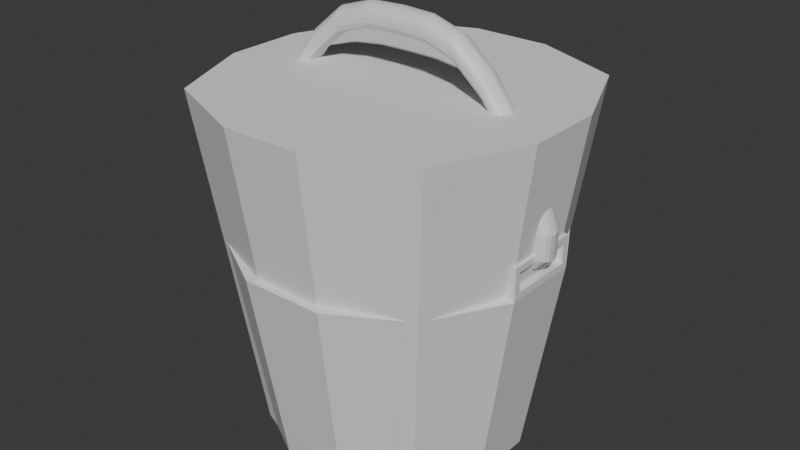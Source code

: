 # Source: bucket.blend  (saved by Blender 5.0.119; exported with 4.5.12 LTS)
import bpy
from mathutils import Matrix  # noqa: F401  (used for matrix-valued properties, if any)

bpy.ops.wm.read_factory_settings(use_empty=True)
scene = bpy.context.scene
scene.name = 'Scene'

# ---- collections
col_collection = bpy.data.collections.new('Collection'); scene.collection.children.link(col_collection)

# ---- materials (node trees are filled in below, after node groups)
mat_wood = bpy.data.materials.new('wood')
mat_rope = bpy.data.materials.new('rope')

# ---- material node trees
mat_wood.use_nodes = True; mat_wood.node_tree.nodes.clear()
_N = mat_wood.node_tree.nodes; _L = mat_wood.node_tree.links
n0 = _N.new('ShaderNodeBsdfPrincipled'); n0.name = 'Principled BSDF'; n0.location = (-200, 100)
n1 = _N.new('ShaderNodeOutputMaterial'); n1.name = 'Material Output'; n1.location = (200, 100)
_L.new(n0.outputs[0], n1.inputs[0])
n1.is_active_output = True
mat_rope.use_nodes = True; mat_rope.node_tree.nodes.clear()
_N = mat_rope.node_tree.nodes; _L = mat_rope.node_tree.links
n0 = _N.new('ShaderNodeBsdfPrincipled'); n0.name = 'Principled BSDF'; n0.location = (-200, 100)
n1 = _N.new('ShaderNodeOutputMaterial'); n1.name = 'Material Output'; n1.location = (200, 100)
_L.new(n0.outputs[0], n1.inputs[0])
n1.is_active_output = True

# ---- world
world_world = bpy.data.worlds.new('World'); scene.world = world_world
world_world.use_nodes = True; world_world.node_tree.nodes.clear()
_N = world_world.node_tree.nodes; _L = world_world.node_tree.links
n0 = _N.new('ShaderNodeOutputWorld'); n0.name = 'World Output'; n0.location = (200, 100)
n1 = _N.new('ShaderNodeBackground'); n1.name = 'Background'; n1.location = (-200, 100)
n1.inputs[0].default_value = (0.05088, 0.05088, 0.05088, 1.0)
_L.new(n1.outputs[0], n0.inputs[0])
n0.is_active_output = True
world_world.color = (0.05088, 0.05088, 0.05088)
world_world.sun_shadow_jitter_overblur = 0.0

# ---- meshes
me_cylinder = bpy.data.meshes.new('Cylinder')
me_cylinder.from_pydata([(-0.7207, 0.1706, 0.4878), (-0.4678, 0.4678, -0.5946), (-0.5276, 0.5276, 0.4538), (-0.1712, 0.639, -0.5946), (-0.1931, 0.7207, 0.4538), (-0.1712, -0.639, -0.5946), (-0.1931, -0.7207, 0.4538), (-0.4678, -0.4678, -0.5946), (-0.5276, -0.5276, 0.4538), (-0.7207, -0.1706, 0.4878), (-0.5903, 0.5903, 0.4538), (-0.2161, 0.8064, 0.4538), (-0.2161, -0.8064, 0.4538), (-0.5903, -0.5903, 0.4538), (-0.4408, 0.4408, -0.4842), (-0.6021, 0.1613, -0.4842), (-0.1613, 0.6021, -0.4842), (-0.1613, -0.6021, -0.4842), (-0.4408, -0.4408, -0.4842), (-0.6021, -0.1613, -0.4842), (-0.639, 0.1712, -0.5946), (-0.8064, 0.1706, 0.4878), (-0.8064, -0.1706, 0.4878), (-0.639, -0.1712, -0.5946), (0.0, 0.639, -0.5946), (0.0, 0.8064, 0.4538), (0.0, -0.639, -0.5946), (0.0, -0.8064, 0.4538), (0.0, 0.7207, 0.4538), (0.0, -0.7207, 0.4538), (0.0, 0.6021, -0.4842), (0.0, -0.6021, -0.4842), (-0.7207, 0.1706, 0.588), (-0.8064, 0.1706, 0.588), (-0.7207, -0.1706, 0.588), (-0.8064, -0.1706, 0.588), (-0.7207, 0.2046, 0.4538), (-0.7207, -0.2046, 0.4538), (-0.8064, 0.2046, 0.4538), (-0.8064, -0.2046, 0.4538), (-0.7207, 0.2046, 0.622), (-0.7207, -0.2046, 0.622), (-0.8064, 0.2046, 0.622), (-0.8064, -0.2046, 0.622), (0.7207, 0.1706, 0.4878), (0.4678, 0.4678, -0.5946), (0.5276, 0.5276, 0.4538), (0.1712, 0.639, -0.5946), (0.1931, 0.7207, 0.4538), (0.1712, -0.639, -0.5946), (0.1931, -0.7207, 0.4538), (0.4678, -0.4678, -0.5946), (0.5276, -0.5276, 0.4538), (0.7207, -0.1706, 0.4878), (0.5903, 0.5903, 0.4538), (0.2161, 0.8064, 0.4538), (0.2161, -0.8064, 0.4538), (0.5903, -0.5903, 0.4538), (0.4408, 0.4408, -0.4842), (0.6021, 0.1613, -0.4842), (0.1613, 0.6021, -0.4842), (0.1613, -0.6021, -0.4842), (0.4408, -0.4408, -0.4842), (0.6021, -0.1613, -0.4842), (0.639, 0.1712, -0.5946), (0.8064, 0.1706, 0.4878), (0.8064, -0.1706, 0.4878), (0.639, -0.1712, -0.5946), (0.7207, 0.1706, 0.588), (0.8064, 0.1706, 0.588), (0.7207, -0.1706, 0.588), (0.8064, -0.1706, 0.588), (0.7207, 0.2046, 0.4538), (0.7207, -0.2046, 0.4538), (0.8064, 0.2046, 0.4538), (0.8064, -0.2046, 0.4538), (0.7207, 0.2046, 0.622), (0.7207, -0.2046, 0.622), (0.8064, 0.2046, 0.622), (0.8064, -0.2046, 0.622)], [], [(20, 38, 10, 1), (1, 10, 11, 3), (26, 27, 12, 5), (5, 12, 13, 7), (28, 4, 16, 30), (7, 13, 39, 23), (36, 2, 10, 38), (2, 4, 11, 10), (29, 6, 12, 27), (6, 8, 13, 12), (8, 37, 39, 13), (35, 33, 32, 34), (8, 6, 17, 18), (37, 8, 18, 19), (2, 36, 15, 14), (37, 19, 15, 36), (4, 2, 14, 16), (16, 14, 15, 19, 18, 17, 31, 30), (6, 29, 31, 17), (4, 28, 25, 11), (3, 11, 25, 24), (23, 20, 1, 3, 24, 26, 5, 7), (20, 23, 39, 38), (41, 40, 42, 43), (22, 35, 34, 9), (36, 38, 42, 40), (39, 37, 41, 43), (0, 9, 37, 36), (22, 21, 38, 39), (34, 32, 40, 41), (33, 35, 43, 42), (32, 0, 36, 40), (9, 34, 41, 37), (35, 22, 39, 43), (21, 33, 42, 38), (33, 21, 0, 32), (21, 22, 9, 0), (64, 45, 54, 74), (45, 47, 55, 54), (26, 49, 56, 27), (49, 51, 57, 56), (28, 30, 60, 48), (51, 67, 75, 57), (72, 74, 54, 46), (46, 54, 55, 48), (29, 27, 56, 50), (50, 56, 57, 52), (52, 57, 75, 73), (71, 70, 68, 69), (52, 62, 61, 50), (73, 63, 62, 52), (46, 58, 59, 72), (73, 72, 59, 63), (48, 60, 58, 46), (60, 30, 31, 61, 62, 63, 59, 58), (50, 61, 31, 29), (48, 55, 25, 28), (47, 24, 25, 55), (67, 51, 49, 26, 24, 47, 45, 64), (64, 74, 75, 67), (77, 79, 78, 76), (66, 53, 70, 71), (72, 76, 78, 74), (75, 79, 77, 73), (44, 72, 73, 53), (66, 75, 74, 65), (70, 77, 76, 68), (69, 78, 79, 71), (68, 76, 72, 44), (53, 73, 77, 70), (71, 79, 75, 66), (65, 74, 78, 69), (69, 68, 44, 65), (65, 44, 53, 66)])
_uv = me_cylinder.uv_layers.new(name='UVMap')
_uv.uv.foreach_set('vector', [0.007412, 0.2942, 0.2295, 0.297, 0.2232, 0.3802, 0.005894, 0.3757, 0.005894, 0.3757, 0.2232, 0.3802, 0.2246, 0.461, 0.0009264, 0.4583, 0.01015, 0.02733, 0.2321, 0.0002663, 0.2354, 0.0448, 0.01244, 0.06338, 0.01244, 0.06338, 0.2354, 0.0448, 0.2352, 0.1319, 0.01393, 0.1379, 0.2533, 0.4519, 0.2513, 0.4154, 0.4517, 0.4134, 0.4517, 0.4519, 0.01393, 0.1379, 0.2352, 0.1319, 0.2349, 0.2186, 0.009671, 0.2148, 0.4892, 0.4175, 0.5072, 0.3403, 0.5256, 0.3415, 0.5023, 0.4294, 0.5072, 0.3403, 0.5007, 0.2584, 0.5188, 0.2545, 0.5256, 0.3415, 0.4535, 0.2149, 0.4638, 0.1713, 0.4818, 0.1752, 0.4707, 0.2149, 0.4638, 0.1713, 0.4702, 0.0894, 0.4886, 0.08817, 0.4818, 0.1752, 0.4702, 0.0894, 0.4522, 0.01217, 0.4653, 0.0002663, 0.4886, 0.08817, 0.4522, 0.5941, 0.4528, 0.5225, 0.4708, 0.5227, 0.4702, 0.5941, 0.238, 0.1182, 0.2359, 0.04022, 0.4339, 0.04473, 0.4381, 0.1147, 0.2436, 0.1919, 0.238, 0.1182, 0.4381, 0.1147, 0.4414, 0.1872, 0.2516, 0.3421, 0.2504, 0.2704, 0.4439, 0.2618, 0.4486, 0.3374, 0.2436, 0.1919, 0.4414, 0.1872, 0.4439, 0.2618, 0.2504, 0.2704, 0.2513, 0.4154, 0.2516, 0.3421, 0.4486, 0.3374, 0.4517, 0.4134, 0.7085, 0.7737, 0.65, 0.74, 0.6161, 0.6815, 0.616, 0.6138, 0.6499, 0.5552, 0.7085, 0.5215, 0.7422, 0.5216, 0.7422, 0.7736, 0.2359, 0.04022, 0.2361, 0.0002663, 0.4339, 0.01068, 0.4339, 0.04473, 0.5007, 0.2584, 0.4904, 0.2149, 0.5077, 0.2149, 0.5188, 0.2545, 0.0009264, 0.4583, 0.2246, 0.461, 0.2218, 0.5011, 0.0005162, 0.5, 0.848, 0.03655, 0.8836, 0.0987, 0.8836, 0.1703, 0.8478, 0.2324, 0.8166, 0.2504, 0.683, 0.01811, 0.7143, 0.0002663, 0.786, 0.0005166, 0.007412, 0.2942, 0.009671, 0.2148, 0.2349, 0.2186, 0.2295, 0.297, 0.5086, 0.4653, 0.5089, 0.551, 0.491, 0.551, 0.4907, 0.4653, 0.4526, 0.6152, 0.4522, 0.5941, 0.4702, 0.5941, 0.4705, 0.6149, 0.5085, 0.5864, 0.4907, 0.5861, 0.491, 0.551, 0.5089, 0.551, 0.491, 0.43, 0.5089, 0.4302, 0.5086, 0.4653, 0.4907, 0.4653, 0.4593, 0.6229, 0.4593, 0.6944, 0.4522, 0.7015, 0.4522, 0.6158, 0.5332, 0.6616, 0.5332, 0.7331, 0.5261, 0.7402, 0.5261, 0.6545, 0.4803, 0.6944, 0.4803, 0.6229, 0.4874, 0.6158, 0.4874, 0.7015, 0.5542, 0.7331, 0.5542, 0.6616, 0.5614, 0.6545, 0.5614, 0.7402, 0.4803, 0.6229, 0.4593, 0.6229, 0.4522, 0.6158, 0.4874, 0.6158, 0.4593, 0.6944, 0.4803, 0.6944, 0.4874, 0.7015, 0.4522, 0.7015, 0.5542, 0.6616, 0.5332, 0.6616, 0.5261, 0.6545, 0.5614, 0.6545, 0.5332, 0.7331, 0.5542, 0.7331, 0.5614, 0.7402, 0.5261, 0.7402, 0.4528, 0.5225, 0.453, 0.5016, 0.4709, 0.5015, 0.4708, 0.5227, 0.453, 0.5016, 0.4522, 0.4302, 0.4701, 0.43, 0.4709, 0.5015, 0.005181, 0.7074, 0.004287, 0.625, 0.2212, 0.6218, 0.2272, 0.7044, 0.004287, 0.625, 0.0002662, 0.5418, 0.224, 0.5413, 0.2212, 0.6218, 0.01269, 0.9761, 0.0143, 0.94, 0.2354, 0.9552, 0.2333, 0.9997, 0.0143, 0.94, 0.01245, 0.8653, 0.2352, 0.8683, 0.2354, 0.9552, 0.2533, 0.4519, 0.4517, 0.4519, 0.4517, 0.4903, 0.2513, 0.4883, 0.01245, 0.8653, 0.007405, 0.7879, 0.2334, 0.7821, 0.2352, 0.8683, 0.4892, 0.01217, 0.5023, 0.0002663, 0.5256, 0.08817, 0.5072, 0.0894, 0.5072, 0.0894, 0.5256, 0.08817, 0.5188, 0.1752, 0.5007, 0.1713, 0.4535, 0.2149, 0.4707, 0.2149, 0.4818, 0.2545, 0.4638, 0.2584, 0.4638, 0.2584, 0.4818, 0.2545, 0.4886, 0.3415, 0.4702, 0.3403, 0.4702, 0.3403, 0.4886, 0.3415, 0.4653, 0.4294, 0.4522, 0.4175, 0.4901, 0.5941, 0.4722, 0.5941, 0.4716, 0.5227, 0.4895, 0.5225, 0.238, 0.7855, 0.4381, 0.789, 0.4339, 0.859, 0.2359, 0.8635, 0.2436, 0.7118, 0.4414, 0.7165, 0.4381, 0.789, 0.238, 0.7855, 0.2516, 0.5616, 0.4486, 0.5664, 0.4439, 0.6419, 0.2504, 0.6333, 0.2436, 0.7118, 0.2504, 0.6333, 0.4439, 0.6419, 0.4414, 0.7165, 0.2513, 0.4883, 0.4517, 0.4903, 0.4486, 0.5664, 0.2516, 0.5616, 0.7085, 0.2688, 0.7422, 0.2689, 0.7422, 0.5209, 0.7085, 0.521, 0.6499, 0.4873, 0.616, 0.4287, 0.6161, 0.361, 0.65, 0.3025, 0.2359, 0.8635, 0.4339, 0.859, 0.4339, 0.893, 0.2361, 0.9034, 0.5007, 0.1713, 0.5188, 0.1752, 0.5077, 0.2149, 0.4904, 0.2149, 0.0002662, 0.5418, 0.0005162, 0.5, 0.2218, 0.5011, 0.224, 0.5413, 0.616, 0.17, 0.616, 0.09836, 0.6519, 0.03617, 0.683, 0.01811, 0.8166, 0.2504, 0.7854, 0.2683, 0.7137, 0.2681, 0.6518, 0.2321, 0.005181, 0.7074, 0.2272, 0.7044, 0.2334, 0.7821, 0.007405, 0.7879, 0.491, 0.6222, 0.5089, 0.6223, 0.5086, 0.708, 0.4907, 0.708, 0.4897, 0.6152, 0.4718, 0.6149, 0.4722, 0.5941, 0.4901, 0.5941, 0.491, 0.7433, 0.4907, 0.708, 0.5086, 0.708, 0.5089, 0.7431, 0.5085, 0.5869, 0.5089, 0.6223, 0.491, 0.6222, 0.4907, 0.5872, 0.59, 0.6616, 0.5971, 0.6545, 0.5971, 0.7402, 0.59, 0.7331, 0.7709, 0.2759, 0.778, 0.2688, 0.778, 0.3545, 0.7709, 0.3474, 0.569, 0.7331, 0.5619, 0.7402, 0.5619, 0.6545, 0.569, 0.6616, 0.7499, 0.3474, 0.7428, 0.3545, 0.7428, 0.2688, 0.7499, 0.2759, 0.569, 0.6616, 0.5619, 0.6545, 0.5971, 0.6545, 0.59, 0.6616, 0.59, 0.7331, 0.5971, 0.7402, 0.5619, 0.7402, 0.569, 0.7331, 0.7499, 0.2759, 0.7428, 0.2688, 0.778, 0.2688, 0.7709, 0.2759, 0.7709, 0.3474, 0.778, 0.3545, 0.7428, 0.3545, 0.7499, 0.3474, 0.4895, 0.5225, 0.4716, 0.5227, 0.4714, 0.5015, 0.4894, 0.5016, 0.4894, 0.5016, 0.4714, 0.5015, 0.4722, 0.43, 0.4901, 0.4302])
me_cylinder.materials.append(mat_wood)
me_cylinder.use_mirror_y = True
me_cylinder.update()
me_roundcube = bpy.data.meshes.new('Roundcube')
me_roundcube.from_pydata([(2.256e-09, 0.04646, -0.04646), (-2.232e-09, 0.06419, -1.049e-10), (-0.3319, 0.04789, -0.1083), (-0.3406, -1.149e-11, -0.1243), (-0.3406, 0.06395, -0.06038), (-0.7817, 0.04706, -0.7941), (-0.3319, -0.04789, -0.1083), (-2.256e-09, -0.04646, -0.04646), (-0.3406, -0.06395, -0.06038), (2.232e-09, -0.06419, -1.049e-10), (-2.232e-09, -1.049e-10, -0.06419), (2.256e-09, 0.04646, 0.04646), (-0.3319, 0.04789, -0.01248), (-2.232e-09, 1.049e-10, 0.06419), (-0.3406, 1.149e-11, 0.003574), (-2.256e-09, -0.04646, 0.04646), (-0.3319, -0.04789, -0.01248), (-0.618, 0.04837, -0.4249), (-0.635, 0.06388, -0.3841), (-0.6336, 0.04837, -0.3399), (-0.6247, -1.149e-11, -0.4402), (-0.758, 0.04183, -0.9008), (-0.618, -0.04837, -0.4249), (-0.635, -0.06388, -0.3841), (-0.6452, 1.149e-11, -0.328), (-0.6336, -0.04837, -0.3399), (-0.8186, 0.06215, -0.7906), (-0.8507, 0.04706, -0.7722), (-0.773, -4.456e-11, -0.805), (-0.7285, 0.04052, -0.8608), (-0.7817, -0.04706, -0.7941), (-0.8186, -0.06215, -0.7906), (-0.8641, 4.456e-11, -0.7762), (-0.8507, -0.04706, -0.7722), (-0.7698, 0.05523, -0.931), (-0.793, 0.04183, -0.9537), (-0.7467, -1.61e-10, -0.8961), (-0.7652, 0.03708, -0.8006), (-0.758, -0.04183, -0.9008), (-0.7698, -0.05523, -0.931), (-0.7929, 1.61e-10, -0.966), (-0.793, -0.04183, -0.9537), (-0.7036, 0.0535, -0.8824), (-0.6899, 0.04052, -0.9123), (-0.7291, -1.61e-10, -0.8484), (-0.7285, -0.04052, -0.8608), (-0.7036, -0.0535, -0.8824), (-0.6782, 1.61e-10, -0.9164), (-0.6899, -0.04052, -0.9123), (-0.7396, 0.04459, -0.782), (-0.7008, 0.03708, -0.8035), (-0.7795, -2.282e-10, -0.7837), (-0.7578, -5.356e-11, -0.7384), (-0.7652, -0.03708, -0.8006), (-0.7396, -0.04459, -0.782), (-0.6997, -2.375e-10, -0.7804), (-0.7008, -0.03708, -0.8035), (0.3319, 0.04789, -0.1083), (0.3406, 9.198e-10, -0.1243), (0.3406, 0.06395, -0.06038), (0.7817, 0.04706, -0.7941), (0.3319, -0.04789, -0.1083), (0.3406, -0.06395, -0.06038), (0.3319, 0.04789, -0.01248), (0.3406, -9.198e-10, 0.003574), (0.3319, -0.04789, -0.01248), (0.618, 0.04837, -0.4249), (0.635, 0.06388, -0.3841), (0.6336, 0.04837, -0.3399), (0.6247, -1.149e-11, -0.4402), (0.758, 0.04183, -0.9008), (0.618, -0.04837, -0.4249), (0.635, -0.06388, -0.3841), (0.6452, 1.149e-11, -0.328), (0.6336, -0.04837, -0.3399), (0.8186, 0.06215, -0.7906), (0.8507, 0.04706, -0.7722), (0.773, 4.211e-10, -0.805), (0.7285, 0.04052, -0.8608), (0.7817, -0.04706, -0.7941), (0.8186, -0.06215, -0.7906), (0.8641, -4.211e-10, -0.7762), (0.8507, -0.04706, -0.7722), (0.7698, 0.05523, -0.931), (0.793, 0.04183, -0.9537), (0.7467, 1.883e-10, -0.8961), (0.7652, 0.03708, -0.8006), (0.758, -0.04183, -0.9008), (0.7698, -0.05523, -0.931), (0.7929, -1.883e-10, -0.966), (0.793, -0.04183, -0.9537), (0.7036, 0.0535, -0.8824), (0.6899, 0.04052, -0.9123), (0.7291, -2.774e-10, -0.8484), (0.7285, -0.04052, -0.8608), (0.7036, -0.0535, -0.8824), (0.6782, 2.774e-10, -0.9164), (0.6899, -0.04052, -0.9123), (0.7396, 0.04459, -0.782), (0.7008, 0.03708, -0.8035), (0.7795, 1.793e-10, -0.7837), (0.7578, 3.539e-10, -0.7384), (0.7652, -0.03708, -0.8006), (0.7396, -0.04459, -0.782), (0.6997, -1.793e-10, -0.7804), (0.7008, -0.03708, -0.8035), (-2.79e-10, 0.05971, -0.02536), (-0.1686, 0.047, -0.05454), (-0.3363, 0.06021, -0.08688), (-0.1736, 0.0641, -0.007547), (3.985e-10, 0.05971, 0.02536), (-0.3363, 0.06021, -0.03388), (-0.1686, 0.047, 0.03945), (-0.3363, 0.0265, -0.1206), (-0.4863, -0.04831, -0.1436), (-0.4967, 1.615e-10, -0.1285), (-0.3363, -0.0265, -0.1206), (-0.3363, -0.06021, -0.08688), (-0.4843, 0.04831, -0.2388), (-0.4941, -1.615e-10, -0.2543), (-0.3363, 0.0265, -0.0001687), (-0.3363, -0.06021, -0.03388), (-0.3363, -0.0265, -0.0001687), (-0.1686, -0.047, -0.05454), (2.79e-10, -0.05971, -0.02536), (-0.1736, -0.0641, -0.007547), (-3.985e-10, -0.05971, 0.02536), (-0.1686, -0.047, 0.03945), (-2.79e-10, -0.02536, -0.05971), (-0.1736, 1.615e-10, -0.07165), (3.985e-10, 0.02536, -0.05971), (-2.79e-10, 0.02536, 0.05971), (-0.1736, -1.615e-10, 0.05655), (3.985e-10, -0.02536, 0.05971), (-0.6261, 0.06038, -0.4068), (-0.6347, 0.06038, -0.3596), (-0.6207, 0.02688, -0.4363), (-0.7521, -0.06366, -0.6034), (-0.7684, -0.04821, -0.5688), (-0.6207, -0.02688, -0.4363), (-0.6261, -0.06038, -0.4068), (-0.7684, 0.04821, -0.5688), (-0.7521, 0.06366, -0.6034), (-0.6401, 0.02688, -0.3302), (-0.6347, -0.06038, -0.3596), (-0.6401, -0.02688, -0.3302), (-0.4954, 0.06389, -0.1914), (-0.4863, 0.04831, -0.1436), (-0.4843, -0.04831, -0.2388), (-0.4954, -0.06389, -0.1914), (-0.7982, 0.05874, -0.793), (-0.8366, 0.05874, -0.7808), (-0.7743, 0.02615, -0.8005), (-0.848, 0.04445, -0.8992), (-0.8141, 0.05869, -0.8959), (-0.7743, -0.02615, -0.8005), (-0.7982, -0.05874, -0.793), (-0.7722, -1.802e-10, -0.8825), (-0.7846, -0.04445, -0.879), (-0.8605, 0.02615, -0.7732), (-0.8366, -0.05874, -0.7808), (-0.8605, -0.02615, -0.7732), (-0.7229, -0.04821, -0.6282), (-0.722, -1.656e-10, -0.6427), (-0.7229, 0.04821, -0.6282), (-0.7821, 1.656e-10, -0.5642), (-0.7629, 0.05221, -0.9144), (-0.7823, 0.05221, -0.9439), (-0.7508, 0.02324, -0.8961), (-0.7307, -0.04068, -0.953), (-0.7233, -5.264e-11, -0.9628), (-0.7508, -0.02324, -0.8961), (-0.7629, -0.05221, -0.9144), (-0.7338, 0.04068, -0.8894), (-0.7275, 5.264e-11, -0.8789), (-0.7944, 0.02324, -0.9622), (-0.7823, -0.05221, -0.9439), (-0.7944, -0.02324, -0.9622), (-0.848, -0.04445, -0.8992), (-0.8141, -0.05869, -0.8959), (-0.7846, 0.04445, -0.879), (-0.856, 1.802e-10, -0.9093), (-0.7171, 0.05057, -0.8701), (-0.6957, 0.05057, -0.8988), (-0.7305, 0.02251, -0.8523), (-0.747, 0.03994, -0.8269), (-0.7548, -1.142e-10, -0.8157), (-0.7305, -0.02251, -0.8523), (-0.7171, -0.05057, -0.8701), (-0.747, -0.03994, -0.8269), (-0.7152, -0.05239, -0.8308), (-0.6824, 0.02251, -0.9166), (-0.6957, -0.05057, -0.8988), (-0.6824, -0.02251, -0.9166), (-0.7254, 0.05372, -0.9208), (-0.7307, 0.04068, -0.953), (-0.7338, -0.04068, -0.8894), (-0.7254, -0.05372, -0.9208), (-0.7586, 0.04239, -0.7896), (-0.7177, 0.04239, -0.7875), (-0.7759, 0.02276, -0.7896), (-0.7785, 4.075e-11, -0.7549), (-0.754, 0.02564, -0.7497), (-0.7759, -0.02276, -0.7896), (-0.7586, -0.04239, -0.7896), (-0.754, -0.02564, -0.7497), (-0.7296, -5.597e-11, -0.7445), (-0.7004, 0.02276, -0.7874), (-0.7177, -0.04239, -0.7875), (-0.7004, -0.02276, -0.7874), (-0.6756, 6.244e-11, -0.846), (-0.6869, -0.03994, -0.8507), (-0.7152, 0.05239, -0.8308), (-0.6869, 0.03994, -0.8507), (0.1686, 0.047, -0.05454), (0.3363, 0.06021, -0.08688), (0.1736, 0.0641, -0.007547), (0.3363, 0.06021, -0.03388), (0.1686, 0.047, 0.03945), (0.3363, 0.0265, -0.1206), (0.4863, -0.04831, -0.1436), (0.4967, -3.042e-10, -0.1285), (0.3363, -0.0265, -0.1206), (0.3363, -0.06021, -0.08688), (0.4843, 0.04831, -0.2388), (0.4941, 3.042e-10, -0.2543), (0.3363, 0.0265, -0.0001687), (0.3363, -0.06021, -0.03388), (0.3363, -0.0265, -0.0001687), (0.1686, -0.047, -0.05454), (0.1736, -0.0641, -0.007547), (0.1686, -0.047, 0.03945), (0.1736, 1.615e-10, -0.07165), (0.1736, -1.615e-10, 0.05655), (0.6261, 0.06038, -0.4068), (0.6347, 0.06038, -0.3596), (0.6207, 0.02688, -0.4363), (0.7521, -0.06366, -0.6034), (0.7684, -0.04821, -0.5688), (0.6207, -0.02688, -0.4363), (0.6261, -0.06038, -0.4068), (0.7684, 0.04821, -0.5688), (0.7521, 0.06366, -0.6034), (0.6401, 0.02688, -0.3302), (0.6347, -0.06038, -0.3596), (0.6401, -0.02688, -0.3302), (0.4954, 0.06389, -0.1914), (0.4863, 0.04831, -0.1436), (0.4843, -0.04831, -0.2388), (0.4954, -0.06389, -0.1914), (0.7982, 0.05874, -0.793), (0.8366, 0.05874, -0.7808), (0.7743, 0.02615, -0.8005), (0.848, 0.04445, -0.8992), (0.8141, 0.05869, -0.8959), (0.7743, -0.02615, -0.8005), (0.7982, -0.05874, -0.793), (0.7722, -4.712e-10, -0.8825), (0.7846, -0.04445, -0.879), (0.8605, 0.02615, -0.7732), (0.8366, -0.05874, -0.7808), (0.8605, -0.02615, -0.7732), (0.7229, -0.04821, -0.6282), (0.722, 8.982e-12, -0.6427), (0.7229, 0.04821, -0.6282), (0.7821, -8.982e-12, -0.5642), (0.7629, 0.05221, -0.9144), (0.7823, 0.05221, -0.9439), (0.7508, 0.02324, -0.8961), (0.7307, -0.04068, -0.953), (0.7233, -2.273e-10, -0.9628), (0.7508, -0.02324, -0.8961), (0.7629, -0.05221, -0.9144), (0.7338, 0.04068, -0.8894), (0.7275, 2.273e-10, -0.8789), (0.7944, 0.02324, -0.9622), (0.7823, -0.05221, -0.9439), (0.7944, -0.02324, -0.9622), (0.848, -0.04445, -0.8992), (0.8141, -0.05869, -0.8959), (0.7846, 0.04445, -0.879), (0.856, 4.712e-10, -0.9093), (0.7171, 0.05057, -0.8701), (0.6957, 0.05057, -0.8988), (0.7305, 0.02251, -0.8523), (0.747, 0.03994, -0.8269), (0.7548, -1.142e-10, -0.8157), (0.7305, -0.02251, -0.8523), (0.7171, -0.05057, -0.8701), (0.747, -0.03994, -0.8269), (0.7152, -0.05239, -0.8308), (0.6824, 0.02251, -0.9166), (0.6957, -0.05057, -0.8988), (0.6824, -0.02251, -0.9166), (0.7254, 0.05372, -0.9208), (0.7307, 0.04068, -0.953), (0.7338, -0.04068, -0.8894), (0.7254, -0.05372, -0.9208), (0.7586, 0.04239, -0.7896), (0.7177, 0.04239, -0.7875), (0.7759, 0.02276, -0.7896), (0.7785, -1.339e-10, -0.7549), (0.754, 0.02564, -0.7497), (0.7759, -0.02276, -0.7896), (0.7586, -0.04239, -0.7896), (0.754, -0.02564, -0.7497), (0.7296, -2.306e-10, -0.7445), (0.7004, 0.02276, -0.7874), (0.7177, -0.04239, -0.7875), (0.7004, -0.02276, -0.7874), (0.6756, 1.142e-10, -0.846), (0.6869, -0.03994, -0.8507), (0.7152, 0.05239, -0.8308), (0.6869, 0.03994, -0.8507), (-0.1711, 0.0599, -0.03333), (-0.1711, 0.0599, 0.01824), (-0.4916, 0.02683, -0.1319), (-0.4909, 0.06036, -0.1649), (-0.4916, -0.02683, -0.1319), (-0.4891, 0.02683, -0.2507), (-0.1711, -0.0599, -0.03333), (-0.1711, -0.0599, 0.01824), (-0.1711, -0.02578, -0.06745), (-0.1711, 0.02578, -0.06745), (-0.1711, 0.02578, 0.05235), (-0.1711, -0.02578, 0.05235), (-0.7205, 0.02679, -0.6381), (-0.7362, -0.06017, -0.6175), (-0.7615, -0.06017, -0.5845), (-0.7615, 0.06017, -0.5845), (-0.4891, -0.02683, -0.2507), (-0.4909, -0.06036, -0.1649), (-0.4898, 0.06036, -0.2177), (-0.4898, -0.06036, -0.2177), (-0.7976, -0.05548, -0.8869), (-0.8328, -0.05548, -0.8981), (-0.8328, 0.05548, -0.8981), (-0.7756, -0.0247, -0.8799), (-0.7773, -0.02679, -0.5639), (-0.7362, 0.06017, -0.6175), (-0.7773, 0.02679, -0.5639), (-0.7205, -0.02679, -0.6381), (-0.7268, 0.02261, -0.9607), (-0.7297, 0.05078, -0.9034), (-0.7268, -0.02261, -0.9607), (-0.7308, 0.02261, -0.8814), (-0.7756, 0.0247, -0.8799), (-0.8548, -0.0247, -0.9051), (-0.7976, 0.05548, -0.8869), (-0.8548, 0.0247, -0.9051), (-0.7333, 0.04956, -0.8282), (-0.6788, -0.02248, -0.849), (-0.7537, 0.02248, -0.8201), (-0.7333, -0.04956, -0.8282), (-0.7308, -0.02261, -0.8814), (-0.7279, 0.05078, -0.9387), (-0.7279, -0.05078, -0.9387), (-0.7297, -0.05078, -0.9034), (-0.7741, 0.0246, -0.7641), (-0.7741, -0.0246, -0.7641), (-0.7276, 0.0246, -0.755), (-0.7276, -0.0246, -0.755), (-0.6788, 0.02248, -0.849), (-0.7537, -0.02248, -0.8201), (-0.6992, 0.04956, -0.8409), (-0.6992, -0.04956, -0.8409), (0.1711, 0.0599, -0.03333), (0.1711, 0.0599, 0.01824), (0.4916, 0.02683, -0.1319), (0.4909, 0.06036, -0.1649), (0.4916, -0.02683, -0.1319), (0.4891, 0.02683, -0.2507), (0.1711, -0.0599, -0.03333), (0.1711, -0.0599, 0.01824), (0.1711, -0.02578, -0.06745), (0.1711, 0.02578, -0.06745), (0.1711, 0.02578, 0.05235), (0.1711, -0.02578, 0.05235), (0.7205, 0.02679, -0.6381), (0.7362, -0.06017, -0.6175), (0.7615, -0.06017, -0.5845), (0.7615, 0.06017, -0.5845), (0.4891, -0.02683, -0.2507), (0.4909, -0.06036, -0.1649), (0.4898, 0.06036, -0.2177), (0.4898, -0.06036, -0.2177), (0.7976, -0.05548, -0.8869), (0.8328, -0.05548, -0.8981), (0.8328, 0.05548, -0.8981), (0.7756, -0.0247, -0.8799), (0.7773, -0.02679, -0.5639), (0.7362, 0.06017, -0.6175), (0.7773, 0.02679, -0.5639), (0.7205, -0.02679, -0.6381), (0.7268, 0.02261, -0.9607), (0.7297, 0.05078, -0.9034), (0.7268, -0.02261, -0.9607), (0.7308, 0.02261, -0.8814), (0.7756, 0.0247, -0.8799), (0.8548, -0.0247, -0.9051), (0.7976, 0.05548, -0.8869), (0.8548, 0.0247, -0.9051), (0.7333, 0.04956, -0.8282), (0.6788, -0.02248, -0.849), (0.7537, 0.02248, -0.8201), (0.7333, -0.04956, -0.8282), (0.7308, -0.02261, -0.8814), (0.7279, 0.05078, -0.9387), (0.7279, -0.05078, -0.9387), (0.7297, -0.05078, -0.9034), (0.7741, 0.0246, -0.7641), (0.7741, -0.0246, -0.7641), (0.7276, 0.0246, -0.755), (0.7276, -0.0246, -0.755), (0.6788, 0.02248, -0.849), (0.7537, -0.02248, -0.8201), (0.6992, 0.04956, -0.8409), (0.6992, -0.04956, -0.8409)], [], [(0, 107, 314, 106), (107, 2, 108, 314), (314, 108, 4, 109), (106, 314, 109, 1), (1, 109, 315, 110), (109, 4, 111, 315), (315, 111, 12, 112), (110, 315, 112, 11), (14, 120, 316, 115), (120, 12, 147, 316), (316, 147, 19, 143), (115, 316, 143, 24), (12, 111, 317, 147), (111, 4, 146, 317), (317, 146, 18, 135), (147, 317, 135, 19), (16, 122, 318, 114), (122, 14, 115, 318), (318, 115, 24, 145), (114, 318, 145, 25), (2, 113, 319, 118), (113, 3, 119, 319), (319, 119, 20, 136), (118, 319, 136, 17), (6, 123, 320, 117), (123, 7, 124, 320), (320, 124, 9, 125), (117, 320, 125, 8), (8, 125, 321, 121), (125, 9, 126, 321), (321, 126, 15, 127), (121, 321, 127, 16), (7, 123, 322, 128), (123, 6, 116, 322), (322, 116, 3, 129), (128, 322, 129, 10), (10, 129, 323, 130), (129, 3, 113, 323), (323, 113, 2, 107), (130, 323, 107, 0), (11, 112, 324, 131), (112, 12, 120, 324), (324, 120, 14, 132), (131, 324, 132, 13), (13, 132, 325, 133), (132, 14, 122, 325), (325, 122, 16, 127), (133, 325, 127, 15), (17, 136, 326, 164), (136, 20, 163, 326), (326, 163, 28, 152), (164, 326, 152, 5), (22, 140, 327, 162), (140, 23, 137, 327), (327, 137, 31, 156), (162, 327, 156, 30), (23, 144, 328, 137), (144, 25, 138, 328), (328, 138, 33, 160), (137, 328, 160, 31), (19, 135, 329, 141), (135, 18, 142, 329), (329, 142, 26, 151), (141, 329, 151, 27), (3, 116, 330, 119), (116, 6, 148, 330), (330, 148, 22, 139), (119, 330, 139, 20), (8, 121, 331, 149), (121, 16, 114, 331), (331, 114, 25, 144), (149, 331, 144, 23), (4, 108, 332, 146), (108, 2, 118, 332), (332, 118, 17, 134), (146, 332, 134, 18), (6, 117, 333, 148), (117, 8, 149, 333), (333, 149, 23, 140), (148, 333, 140, 22), (30, 156, 334, 158), (156, 31, 179, 334), (334, 179, 39, 172), (158, 334, 172, 38), (31, 160, 335, 179), (160, 33, 178, 335), (335, 178, 41, 176), (179, 335, 176, 39), (27, 151, 336, 153), (151, 26, 154, 336), (336, 154, 34, 167), (153, 336, 167, 35), (28, 155, 337, 157), (155, 30, 158, 337), (337, 158, 38, 171), (157, 337, 171, 36), (25, 145, 338, 138), (145, 24, 165, 338), (338, 165, 32, 161), (138, 338, 161, 33), (18, 134, 339, 142), (134, 17, 164, 339), (339, 164, 5, 150), (142, 339, 150, 26), (24, 143, 340, 165), (143, 19, 141, 340), (340, 141, 27, 159), (165, 340, 159, 32), (20, 139, 341, 163), (139, 22, 162, 341), (341, 162, 30, 155), (163, 341, 155, 28), (40, 175, 342, 170), (175, 35, 195, 342), (342, 195, 43, 191), (170, 342, 191, 47), (34, 166, 343, 194), (166, 21, 173, 343), (343, 173, 29, 182), (194, 343, 182, 42), (41, 177, 344, 169), (177, 40, 170, 344), (344, 170, 47, 193), (169, 344, 193, 48), (21, 168, 345, 173), (168, 36, 174, 345), (345, 174, 44, 184), (173, 345, 184, 29), (5, 152, 346, 180), (152, 28, 157, 346), (346, 157, 36, 168), (180, 346, 168, 21), (33, 161, 347, 178), (161, 32, 181, 347), (347, 181, 40, 177), (178, 347, 177, 41), (26, 150, 348, 154), (150, 5, 180, 348), (348, 180, 21, 166), (154, 348, 166, 34), (32, 159, 349, 181), (159, 27, 153, 349), (349, 153, 35, 175), (181, 349, 175, 40), (42, 182, 350, 212), (182, 29, 185, 350), (350, 185, 37, 198), (212, 350, 198, 49), (48, 193, 351, 211), (193, 47, 210, 351), (351, 210, 55, 209), (211, 351, 209, 56), (29, 184, 352, 185), (184, 44, 186, 352), (352, 186, 51, 200), (185, 352, 200, 37), (45, 188, 353, 189), (188, 46, 190, 353), (353, 190, 54, 204), (189, 353, 204, 53), (36, 171, 354, 174), (171, 38, 196, 354), (354, 196, 45, 187), (174, 354, 187, 44), (35, 167, 355, 195), (167, 34, 194, 355), (355, 194, 42, 183), (195, 355, 183, 43), (39, 176, 356, 197), (176, 41, 169, 356), (356, 169, 48, 192), (197, 356, 192, 46), (38, 172, 357, 196), (172, 39, 197, 357), (357, 197, 46, 188), (196, 357, 188, 45), (37, 200, 358, 198), (200, 51, 201, 358), (358, 201, 52, 202), (198, 358, 202, 49), (51, 203, 359, 201), (203, 53, 204, 359), (359, 204, 54, 205), (201, 359, 205, 52), (49, 202, 360, 199), (202, 52, 206, 360), (360, 206, 55, 207), (199, 360, 207, 50), (52, 205, 361, 206), (205, 54, 208, 361), (361, 208, 56, 209), (206, 361, 209, 55), (47, 191, 362, 210), (191, 43, 213, 362), (362, 213, 50, 207), (210, 362, 207, 55), (44, 187, 363, 186), (187, 45, 189, 363), (363, 189, 53, 203), (186, 363, 203, 51), (43, 183, 364, 213), (183, 42, 212, 364), (364, 212, 49, 199), (213, 364, 199, 50), (46, 192, 365, 190), (192, 48, 211, 365), (365, 211, 56, 208), (190, 365, 208, 54), (0, 106, 366, 214), (106, 1, 216, 366), (366, 216, 59, 215), (214, 366, 215, 57), (1, 110, 367, 216), (110, 11, 218, 367), (367, 218, 63, 217), (216, 367, 217, 59), (64, 221, 368, 226), (221, 73, 243, 368), (368, 243, 68, 247), (226, 368, 247, 63), (63, 247, 369, 217), (247, 68, 235, 369), (369, 235, 67, 246), (217, 369, 246, 59), (65, 220, 370, 228), (220, 74, 245, 370), (370, 245, 73, 221), (228, 370, 221, 64), (57, 224, 371, 219), (224, 66, 236, 371), (371, 236, 69, 225), (219, 371, 225, 58), (61, 223, 372, 229), (223, 62, 230, 372), (372, 230, 9, 124), (229, 372, 124, 7), (62, 227, 373, 230), (227, 65, 231, 373), (373, 231, 15, 126), (230, 373, 126, 9), (7, 128, 374, 229), (128, 10, 232, 374), (374, 232, 58, 222), (229, 374, 222, 61), (10, 130, 375, 232), (130, 0, 214, 375), (375, 214, 57, 219), (232, 375, 219, 58), (11, 131, 376, 218), (131, 13, 233, 376), (376, 233, 64, 226), (218, 376, 226, 63), (13, 133, 377, 233), (133, 15, 231, 377), (377, 231, 65, 228), (233, 377, 228, 64), (66, 264, 378, 236), (264, 60, 252, 378), (378, 252, 77, 263), (236, 378, 263, 69), (71, 262, 379, 240), (262, 79, 256, 379), (379, 256, 80, 237), (240, 379, 237, 72), (72, 237, 380, 244), (237, 80, 260, 380), (380, 260, 82, 238), (244, 380, 238, 74), (68, 241, 381, 235), (241, 76, 251, 381), (381, 251, 75, 242), (235, 381, 242, 67), (58, 225, 382, 222), (225, 69, 239, 382), (382, 239, 71, 248), (222, 382, 248, 61), (62, 249, 383, 227), (249, 72, 244, 383), (383, 244, 74, 220), (227, 383, 220, 65), (59, 246, 384, 215), (246, 67, 234, 384), (384, 234, 66, 224), (215, 384, 224, 57), (61, 248, 385, 223), (248, 71, 240, 385), (385, 240, 72, 249), (223, 385, 249, 62), (79, 258, 386, 256), (258, 87, 272, 386), (386, 272, 88, 279), (256, 386, 279, 80), (80, 279, 387, 260), (279, 88, 276, 387), (387, 276, 90, 278), (260, 387, 278, 82), (76, 253, 388, 251), (253, 84, 267, 388), (388, 267, 83, 254), (251, 388, 254, 75), (77, 257, 389, 255), (257, 85, 271, 389), (389, 271, 87, 258), (255, 389, 258, 79), (74, 238, 390, 245), (238, 82, 261, 390), (390, 261, 81, 265), (245, 390, 265, 73), (67, 242, 391, 234), (242, 75, 250, 391), (391, 250, 60, 264), (234, 391, 264, 66), (73, 265, 392, 243), (265, 81, 259, 392), (392, 259, 76, 241), (243, 392, 241, 68), (69, 263, 393, 239), (263, 77, 255, 393), (393, 255, 79, 262), (239, 393, 262, 71), (89, 270, 394, 275), (270, 96, 291, 394), (394, 291, 92, 295), (275, 394, 295, 84), (83, 294, 395, 266), (294, 91, 282, 395), (395, 282, 78, 273), (266, 395, 273, 70), (90, 269, 396, 277), (269, 97, 293, 396), (396, 293, 96, 270), (277, 396, 270, 89), (70, 273, 397, 268), (273, 78, 284, 397), (397, 284, 93, 274), (268, 397, 274, 85), (60, 280, 398, 252), (280, 70, 268, 398), (398, 268, 85, 257), (252, 398, 257, 77), (82, 278, 399, 261), (278, 90, 277, 399), (399, 277, 89, 281), (261, 399, 281, 81), (75, 254, 400, 250), (254, 83, 266, 400), (400, 266, 70, 280), (250, 400, 280, 60), (81, 281, 401, 259), (281, 89, 275, 401), (401, 275, 84, 253), (259, 401, 253, 76), (91, 312, 402, 282), (312, 98, 298, 402), (402, 298, 86, 285), (282, 402, 285, 78), (97, 311, 403, 293), (311, 105, 309, 403), (403, 309, 104, 310), (293, 403, 310, 96), (78, 285, 404, 284), (285, 86, 300, 404), (404, 300, 100, 286), (284, 404, 286, 93), (94, 289, 405, 288), (289, 102, 304, 405), (405, 304, 103, 290), (288, 405, 290, 95), (85, 274, 406, 271), (274, 93, 287, 406), (406, 287, 94, 296), (271, 406, 296, 87), (84, 295, 407, 267), (295, 92, 283, 407), (407, 283, 91, 294), (267, 407, 294, 83), (88, 297, 408, 276), (297, 95, 292, 408), (408, 292, 97, 269), (276, 408, 269, 90), (87, 296, 409, 272), (296, 94, 288, 409), (409, 288, 95, 297), (272, 409, 297, 88), (86, 298, 410, 300), (298, 98, 302, 410), (410, 302, 101, 301), (300, 410, 301, 100), (100, 301, 411, 303), (301, 101, 305, 411), (411, 305, 103, 304), (303, 411, 304, 102), (98, 299, 412, 302), (299, 99, 307, 412), (412, 307, 104, 306), (302, 412, 306, 101), (101, 306, 413, 305), (306, 104, 309, 413), (413, 309, 105, 308), (305, 413, 308, 103), (96, 310, 414, 291), (310, 104, 307, 414), (414, 307, 99, 313), (291, 414, 313, 92), (93, 286, 415, 287), (286, 100, 303, 415), (415, 303, 102, 289), (287, 415, 289, 94), (92, 313, 416, 283), (313, 99, 299, 416), (416, 299, 98, 312), (283, 416, 312, 91), (95, 290, 417, 292), (290, 103, 308, 417), (417, 308, 105, 311), (292, 417, 311, 97)])
_uv = me_roundcube.uv_layers.new(name='UVMap')
_uv.uv.foreach_set('vector', [0.5368, 0.3233, 0.539, 0.287, 0.5441, 0.2878, 0.5421, 0.3241, 0.539, 0.287, 0.5406, 0.2482, 0.5455, 0.2498, 0.5441, 0.2878, 0.5441, 0.2878, 0.5455, 0.2498, 0.5506, 0.2518, 0.5495, 0.2887, 0.5421, 0.3241, 0.5441, 0.2878, 0.5495, 0.2887, 0.5477, 0.3251, 0.5477, 0.3251, 0.5495, 0.2887, 0.5547, 0.2905, 0.5534, 0.3258, 0.5495, 0.2887, 0.5506, 0.2518, 0.5549, 0.2553, 0.5547, 0.2905, 0.5547, 0.2905, 0.5549, 0.2553, 0.5591, 0.258, 0.5597, 0.292, 0.5534, 0.3258, 0.5547, 0.2905, 0.5597, 0.292, 0.5591, 0.3264, 0.5696, 0.2579, 0.5641, 0.2584, 0.5631, 0.2188, 0.5688, 0.2184, 0.5641, 0.2584, 0.5591, 0.258, 0.558, 0.2179, 0.5631, 0.2188, 0.5631, 0.2188, 0.558, 0.2179, 0.5569, 0.168, 0.562, 0.1688, 0.5688, 0.2184, 0.5631, 0.2188, 0.562, 0.1688, 0.5678, 0.1684, 0.5591, 0.258, 0.5549, 0.2553, 0.5545, 0.2143, 0.558, 0.2179, 0.5549, 0.2553, 0.5506, 0.2518, 0.5513, 0.2097, 0.5545, 0.2143, 0.5545, 0.2143, 0.5513, 0.2097, 0.5506, 0.1603, 0.5535, 0.1645, 0.558, 0.2179, 0.5545, 0.2143, 0.5535, 0.1645, 0.5569, 0.168, 0.58, 0.2576, 0.575, 0.2582, 0.5745, 0.2185, 0.5796, 0.2175, 0.575, 0.2582, 0.5696, 0.2579, 0.5688, 0.2184, 0.5745, 0.2185, 0.5745, 0.2185, 0.5688, 0.2184, 0.5678, 0.1684, 0.5737, 0.1685, 0.5796, 0.2175, 0.5745, 0.2185, 0.5737, 0.1685, 0.5788, 0.1675, 0.5406, 0.2482, 0.5359, 0.2459, 0.5376, 0.2013, 0.5422, 0.204, 0.5359, 0.2459, 0.5304, 0.2444, 0.532, 0.2, 0.5376, 0.2013, 0.5376, 0.2013, 0.532, 0.2, 0.5317, 0.1518, 0.5374, 0.1528, 0.5422, 0.204, 0.5376, 0.2013, 0.5374, 0.1528, 0.542, 0.155, 0.5982, 0.2471, 0.6013, 0.2858, 0.5961, 0.2868, 0.5933, 0.2489, 0.6013, 0.2858, 0.6049, 0.3219, 0.5996, 0.323, 0.5961, 0.2868, 0.5961, 0.2868, 0.5996, 0.323, 0.5941, 0.3242, 0.5908, 0.2879, 0.5933, 0.2489, 0.5961, 0.2868, 0.5908, 0.2879, 0.5883, 0.2511, 0.5883, 0.2511, 0.5908, 0.2879, 0.5857, 0.2899, 0.5841, 0.2547, 0.5908, 0.2879, 0.5941, 0.3242, 0.5883, 0.3252, 0.5857, 0.2899, 0.5857, 0.2899, 0.5883, 0.3252, 0.5826, 0.3259, 0.5808, 0.2916, 0.5841, 0.2547, 0.5857, 0.2899, 0.5808, 0.2916, 0.58, 0.2576, 0.6049, 0.3219, 0.6013, 0.2858, 0.6062, 0.2842, 0.6101, 0.3211, 0.6013, 0.2858, 0.5982, 0.2471, 0.6028, 0.2446, 0.6062, 0.2842, 0.6062, 0.2842, 0.6028, 0.2446, 0.6082, 0.2429, 0.6116, 0.2829, 0.6101, 0.3211, 0.6062, 0.2842, 0.6116, 0.2829, 0.6155, 0.3203, 0.5261, 0.322, 0.5286, 0.2845, 0.534, 0.2856, 0.5315, 0.3226, 0.5286, 0.2845, 0.5304, 0.2444, 0.5359, 0.2459, 0.534, 0.2856, 0.534, 0.2856, 0.5359, 0.2459, 0.5406, 0.2482, 0.539, 0.287, 0.5315, 0.3226, 0.534, 0.2856, 0.539, 0.287, 0.5368, 0.3233, 0.5591, 0.3264, 0.5597, 0.292, 0.5648, 0.292, 0.5649, 0.3268, 0.5597, 0.292, 0.5591, 0.258, 0.5641, 0.2584, 0.5648, 0.292, 0.5648, 0.292, 0.5641, 0.2584, 0.5696, 0.2579, 0.5702, 0.2917, 0.5649, 0.3268, 0.5648, 0.292, 0.5702, 0.2917, 0.5709, 0.3269, 0.5709, 0.3269, 0.5702, 0.2917, 0.5756, 0.2918, 0.5769, 0.3265, 0.5702, 0.2917, 0.5696, 0.2579, 0.575, 0.2582, 0.5756, 0.2918, 0.5756, 0.2918, 0.575, 0.2582, 0.58, 0.2576, 0.5808, 0.2916, 0.5769, 0.3265, 0.5756, 0.2918, 0.5808, 0.2916, 0.5826, 0.3259, 0.542, 0.155, 0.5374, 0.1528, 0.535, 0.1043, 0.5398, 0.106, 0.5374, 0.1528, 0.5317, 0.1518, 0.5294, 0.1033, 0.535, 0.1043, 0.535, 0.1043, 0.5294, 0.1033, 0.5295, 0.06325, 0.5348, 0.06474, 0.5398, 0.106, 0.535, 0.1043, 0.5348, 0.06474, 0.5394, 0.06655, 0.5931, 0.154, 0.5889, 0.1565, 0.5892, 0.1061, 0.5935, 0.105, 0.5889, 0.1565, 0.5848, 0.1596, 0.5849, 0.1076, 0.5892, 0.1061, 0.5892, 0.1061, 0.5849, 0.1076, 0.5841, 0.06624, 0.5882, 0.0658, 0.5935, 0.105, 0.5892, 0.1061, 0.5882, 0.0658, 0.5923, 0.06553, 0.5848, 0.1596, 0.582, 0.164, 0.5814, 0.1105, 0.5849, 0.1076, 0.582, 0.164, 0.5788, 0.1675, 0.5776, 0.1129, 0.5814, 0.1105, 0.5814, 0.1105, 0.5776, 0.1129, 0.5761, 0.06971, 0.5801, 0.06813, 0.5849, 0.1076, 0.5814, 0.1105, 0.5801, 0.06813, 0.5841, 0.06624, 0.5569, 0.168, 0.5535, 0.1645, 0.5521, 0.1111, 0.5559, 0.1133, 0.5535, 0.1645, 0.5506, 0.1603, 0.5485, 0.1083, 0.5521, 0.1111, 0.5521, 0.1111, 0.5485, 0.1083, 0.5477, 0.06694, 0.5517, 0.06868, 0.5559, 0.1133, 0.5521, 0.1111, 0.5517, 0.06868, 0.5558, 0.0701, 0.6082, 0.2429, 0.6028, 0.2446, 0.5993, 0.2002, 0.6049, 0.1986, 0.6028, 0.2446, 0.5982, 0.2471, 0.5949, 0.2029, 0.5993, 0.2002, 0.5993, 0.2002, 0.5949, 0.2029, 0.5931, 0.154, 0.5977, 0.1516, 0.6049, 0.1986, 0.5993, 0.2002, 0.5977, 0.1516, 0.6033, 0.1504, 0.5883, 0.2511, 0.5841, 0.2547, 0.583, 0.2137, 0.586, 0.209, 0.5841, 0.2547, 0.58, 0.2576, 0.5796, 0.2175, 0.583, 0.2137, 0.583, 0.2137, 0.5796, 0.2175, 0.5788, 0.1675, 0.582, 0.164, 0.586, 0.209, 0.583, 0.2137, 0.582, 0.164, 0.5848, 0.1596, 0.5506, 0.2518, 0.5455, 0.2498, 0.5467, 0.2065, 0.5513, 0.2097, 0.5455, 0.2498, 0.5406, 0.2482, 0.5422, 0.204, 0.5467, 0.2065, 0.5467, 0.2065, 0.5422, 0.204, 0.542, 0.155, 0.5464, 0.1573, 0.5513, 0.2097, 0.5467, 0.2065, 0.5464, 0.1573, 0.5506, 0.1603, 0.5982, 0.2471, 0.5933, 0.2489, 0.5904, 0.2056, 0.5949, 0.2029, 0.5933, 0.2489, 0.5883, 0.2511, 0.586, 0.209, 0.5904, 0.2056, 0.5904, 0.2056, 0.586, 0.209, 0.5848, 0.1596, 0.5889, 0.1565, 0.5949, 0.2029, 0.5904, 0.2056, 0.5889, 0.1565, 0.5931, 0.154, 0.5923, 0.06553, 0.5882, 0.0658, 0.5849, 0.04392, 0.5886, 0.04347, 0.5882, 0.0658, 0.5841, 0.06624, 0.5812, 0.04444, 0.5849, 0.04392, 0.5849, 0.04392, 0.5812, 0.04444, 0.58, 0.03237, 0.5834, 0.03198, 0.5886, 0.04347, 0.5849, 0.04392, 0.5834, 0.03198, 0.587, 0.0319, 0.5841, 0.06624, 0.5801, 0.06813, 0.5778, 0.04617, 0.5812, 0.04444, 0.5801, 0.06813, 0.5761, 0.06971, 0.5744, 0.04748, 0.5778, 0.04617, 0.5778, 0.04617, 0.5744, 0.04748, 0.5737, 0.03483, 0.5769, 0.03384, 0.5812, 0.04444, 0.5778, 0.04617, 0.5769, 0.03384, 0.58, 0.03237, 0.5558, 0.0701, 0.5517, 0.06868, 0.5532, 0.04664, 0.5566, 0.04782, 0.5517, 0.06868, 0.5477, 0.06694, 0.5497, 0.04505, 0.5532, 0.04664, 0.5532, 0.04664, 0.5497, 0.04505, 0.5505, 0.03294, 0.5536, 0.03429, 0.5566, 0.04782, 0.5532, 0.04664, 0.5536, 0.03429, 0.5569, 0.03515, 0.6022, 0.06185, 0.5968, 0.06355, 0.5926, 0.0411, 0.5974, 0.03903, 0.5968, 0.06355, 0.5923, 0.06553, 0.5886, 0.04347, 0.5926, 0.0411, 0.5926, 0.0411, 0.5886, 0.04347, 0.587, 0.0319, 0.591, 0.0308, 0.5974, 0.03903, 0.5926, 0.0411, 0.591, 0.0308, 0.5959, 0.03029, 0.5788, 0.1675, 0.5737, 0.1685, 0.5726, 0.1132, 0.5776, 0.1129, 0.5737, 0.1685, 0.5678, 0.1684, 0.5668, 0.1129, 0.5726, 0.1132, 0.5726, 0.1132, 0.5668, 0.1129, 0.5659, 0.06926, 0.5714, 0.06963, 0.5776, 0.1129, 0.5726, 0.1132, 0.5714, 0.06963, 0.5761, 0.06971, 0.5506, 0.1603, 0.5464, 0.1573, 0.5441, 0.107, 0.5485, 0.1083, 0.5464, 0.1573, 0.542, 0.155, 0.5398, 0.106, 0.5441, 0.107, 0.5441, 0.107, 0.5398, 0.106, 0.5394, 0.06655, 0.5435, 0.06666, 0.5485, 0.1083, 0.5441, 0.107, 0.5435, 0.06666, 0.5477, 0.06694, 0.5678, 0.1684, 0.562, 0.1688, 0.561, 0.1134, 0.5668, 0.1129, 0.562, 0.1688, 0.5569, 0.168, 0.5559, 0.1133, 0.561, 0.1134, 0.561, 0.1134, 0.5559, 0.1133, 0.5558, 0.0701, 0.5605, 0.06984, 0.5668, 0.1129, 0.561, 0.1134, 0.5605, 0.06984, 0.5659, 0.06926, 0.6033, 0.1504, 0.5977, 0.1516, 0.5982, 0.103, 0.6038, 0.1019, 0.5977, 0.1516, 0.5931, 0.154, 0.5935, 0.105, 0.5982, 0.103, 0.5982, 0.103, 0.5935, 0.105, 0.5923, 0.06553, 0.5968, 0.06355, 0.6038, 0.1019, 0.5982, 0.103, 0.5968, 0.06355, 0.6022, 0.06185, 0.5653, 0.03416, 0.5608, 0.0347, 0.5606, 0.02423, 0.5651, 0.0235, 0.5608, 0.0347, 0.5569, 0.03515, 0.5565, 0.02492, 0.5606, 0.02423, 0.5606, 0.02423, 0.5565, 0.02492, 0.5553, 0.01524, 0.5597, 0.01398, 0.5651, 0.0235, 0.5606, 0.02423, 0.5597, 0.01398, 0.5648, 0.01291, 0.5505, 0.03294, 0.547, 0.03268, 0.5467, 0.0232, 0.5503, 0.02311, 0.547, 0.03268, 0.5435, 0.03274, 0.543, 0.02375, 0.5467, 0.0232, 0.5467, 0.0232, 0.543, 0.02375, 0.5403, 0.01652, 0.5442, 0.01536, 0.5503, 0.02311, 0.5467, 0.0232, 0.5442, 0.01536, 0.5482, 0.01445, 0.5737, 0.03483, 0.5698, 0.03453, 0.5696, 0.02406, 0.5736, 0.02459, 0.5698, 0.03453, 0.5653, 0.03416, 0.5651, 0.0235, 0.5696, 0.02406, 0.5696, 0.02406, 0.5651, 0.0235, 0.5648, 0.01291, 0.57, 0.01378, 0.5736, 0.02459, 0.5696, 0.02406, 0.57, 0.01378, 0.5745, 0.01487, 0.5435, 0.03274, 0.5394, 0.0318, 0.5387, 0.02432, 0.543, 0.02375, 0.5394, 0.0318, 0.5345, 0.03148, 0.5339, 0.02545, 0.5387, 0.02432, 0.5387, 0.02432, 0.5339, 0.02545, 0.5313, 0.02001, 0.5359, 0.01795, 0.543, 0.02375, 0.5387, 0.02432, 0.5359, 0.01795, 0.5403, 0.01652, 0.5394, 0.06655, 0.5348, 0.06474, 0.5382, 0.04215, 0.5423, 0.04436, 0.5348, 0.06474, 0.5295, 0.06325, 0.5333, 0.04026, 0.5382, 0.04215, 0.5382, 0.04215, 0.5333, 0.04026, 0.5345, 0.03148, 0.5394, 0.0318, 0.5423, 0.04436, 0.5382, 0.04215, 0.5394, 0.0318, 0.5435, 0.03274, 0.5761, 0.06971, 0.5714, 0.06963, 0.5703, 0.04739, 0.5744, 0.04748, 0.5714, 0.06963, 0.5659, 0.06926, 0.5655, 0.04709, 0.5703, 0.04739, 0.5703, 0.04739, 0.5655, 0.04709, 0.5653, 0.03416, 0.5698, 0.03453, 0.5744, 0.04748, 0.5703, 0.04739, 0.5698, 0.03453, 0.5737, 0.03483, 0.5477, 0.06694, 0.5435, 0.06666, 0.546, 0.04466, 0.5497, 0.04505, 0.5435, 0.06666, 0.5394, 0.06655, 0.5423, 0.04436, 0.546, 0.04466, 0.546, 0.04466, 0.5423, 0.04436, 0.5435, 0.03274, 0.547, 0.03268, 0.5497, 0.04505, 0.546, 0.04466, 0.547, 0.03268, 0.5505, 0.03294, 0.5659, 0.06926, 0.5605, 0.06984, 0.5607, 0.04757, 0.5655, 0.04709, 0.5605, 0.06984, 0.5558, 0.0701, 0.5566, 0.04782, 0.5607, 0.04757, 0.5607, 0.04757, 0.5566, 0.04782, 0.5569, 0.03515, 0.5608, 0.0347, 0.5655, 0.04709, 0.5607, 0.04757, 0.5608, 0.0347, 0.5653, 0.03416, 0.5482, 0.01445, 0.5442, 0.01536, 0.5374, 0.009493, 0.541, 0.007723, 0.5442, 0.01536, 0.5403, 0.01652, 0.5343, 0.01063, 0.5374, 0.009493, 0.7428, 0.3711, 0.745, 0.3642, 0.7522, 0.3628, 0.7516, 0.3658, 0.7428, 0.3784, 0.7428, 0.3711, 0.7516, 0.3658, 0.7509, 0.3708, 0.5745, 0.01487, 0.57, 0.01378, 0.5724, 0.001453, 0.5787, 0.004476, 0.57, 0.01378, 0.5648, 0.01291, 0.5646, 0.0002663, 0.5724, 0.001453, 0.7645, 0.3947, 0.7576, 0.3943, 0.7596, 0.3816, 0.7648, 0.3826, 0.7702, 0.3935, 0.7645, 0.3947, 0.7648, 0.3826, 0.7685, 0.3843, 0.5403, 0.01652, 0.5359, 0.01795, 0.5304, 0.01129, 0.5343, 0.01063, 0.5359, 0.01795, 0.5313, 0.02001, 0.5261, 0.01336, 0.5304, 0.01129, 0.7524, 0.357, 0.7638, 0.3551, 0.7627, 0.3622, 0.7569, 0.3618, 0.745, 0.3642, 0.7524, 0.357, 0.7569, 0.3618, 0.7522, 0.3628, 0.5895, 0.01557, 0.5855, 0.01456, 0.5921, 0.008438, 0.5952, 0.00946, 0.5855, 0.01456, 0.5815, 0.01381, 0.5885, 0.006806, 0.5921, 0.008438, 0.7789, 0.3768, 0.7766, 0.3837, 0.7712, 0.374, 0.7722, 0.369, 0.7789, 0.3696, 0.7789, 0.3768, 0.7722, 0.369, 0.7725, 0.366, 0.5959, 0.03029, 0.591, 0.0308, 0.5915, 0.0233, 0.5963, 0.02425, 0.591, 0.0308, 0.587, 0.0319, 0.5871, 0.0229, 0.5915, 0.0233, 0.5915, 0.0233, 0.5871, 0.0229, 0.5895, 0.01557, 0.594, 0.01683, 0.5963, 0.02425, 0.5915, 0.0233, 0.594, 0.01683, 0.5986, 0.01872, 0.5569, 0.03515, 0.5536, 0.03429, 0.5533, 0.02429, 0.5565, 0.02492, 0.5536, 0.03429, 0.5505, 0.03294, 0.5503, 0.02311, 0.5533, 0.02429, 0.5533, 0.02429, 0.5503, 0.02311, 0.5482, 0.01445, 0.5517, 0.01508, 0.5565, 0.02492, 0.5533, 0.02429, 0.5517, 0.01508, 0.5553, 0.01524, 0.58, 0.03237, 0.5769, 0.03384, 0.5768, 0.02384, 0.5798, 0.02254, 0.5769, 0.03384, 0.5737, 0.03483, 0.5736, 0.02459, 0.5768, 0.02384, 0.5768, 0.02384, 0.5736, 0.02459, 0.5745, 0.01487, 0.5781, 0.01457, 0.5798, 0.02254, 0.5768, 0.02384, 0.5781, 0.01457, 0.5815, 0.01381, 0.587, 0.0319, 0.5834, 0.03198, 0.5834, 0.0225, 0.5871, 0.0229, 0.5834, 0.03198, 0.58, 0.03237, 0.5798, 0.02254, 0.5834, 0.0225, 0.5834, 0.0225, 0.5798, 0.02254, 0.5815, 0.01381, 0.5855, 0.01456, 0.5871, 0.0229, 0.5834, 0.0225, 0.5855, 0.01456, 0.5895, 0.01557, 0.7522, 0.3628, 0.7569, 0.3618, 0.7577, 0.3657, 0.7516, 0.3658, 0.7569, 0.3618, 0.7627, 0.3622, 0.762, 0.3666, 0.7577, 0.3657, 0.7577, 0.3657, 0.762, 0.3666, 0.7614, 0.3704, 0.7571, 0.3698, 0.7516, 0.3658, 0.7577, 0.3657, 0.7571, 0.3698, 0.7509, 0.3708, 0.7627, 0.3622, 0.7684, 0.3637, 0.7664, 0.3671, 0.762, 0.3666, 0.7684, 0.3637, 0.7725, 0.366, 0.7722, 0.369, 0.7664, 0.3671, 0.7664, 0.3671, 0.7722, 0.369, 0.7712, 0.374, 0.7657, 0.3712, 0.762, 0.3666, 0.7664, 0.3671, 0.7657, 0.3712, 0.7614, 0.3704, 0.7509, 0.3708, 0.7571, 0.3698, 0.7563, 0.3743, 0.7506, 0.3762, 0.7571, 0.3698, 0.7614, 0.3704, 0.7608, 0.3745, 0.7563, 0.3743, 0.7563, 0.3743, 0.7608, 0.3745, 0.7596, 0.3816, 0.7545, 0.381, 0.7506, 0.3762, 0.7563, 0.3743, 0.7545, 0.381, 0.7504, 0.3815, 0.7614, 0.3704, 0.7657, 0.3712, 0.7651, 0.3757, 0.7608, 0.3745, 0.7657, 0.3712, 0.7712, 0.374, 0.7699, 0.3793, 0.7651, 0.3757, 0.7651, 0.3757, 0.7699, 0.3793, 0.7685, 0.3843, 0.7648, 0.3826, 0.7608, 0.3745, 0.7651, 0.3757, 0.7648, 0.3826, 0.7596, 0.3816, 0.5648, 0.01291, 0.5597, 0.01398, 0.5568, 0.001754, 0.5646, 0.0002663, 0.5597, 0.01398, 0.5553, 0.01524, 0.5507, 0.005015, 0.5568, 0.001754, 0.7509, 0.3925, 0.7459, 0.3896, 0.7504, 0.3815, 0.7545, 0.381, 0.7576, 0.3943, 0.7509, 0.3925, 0.7545, 0.381, 0.7596, 0.3816, 0.5986, 0.01872, 0.594, 0.01683, 0.5992, 0.009969, 0.6036, 0.01186, 0.594, 0.01683, 0.5895, 0.01557, 0.5952, 0.00946, 0.5992, 0.009969, 0.7742, 0.3604, 0.7789, 0.3696, 0.7725, 0.366, 0.7684, 0.3637, 0.7638, 0.3551, 0.7742, 0.3604, 0.7684, 0.3637, 0.7627, 0.3622, 0.5553, 0.01524, 0.5517, 0.01508, 0.5454, 0.006656, 0.5507, 0.005015, 0.5517, 0.01508, 0.5482, 0.01445, 0.541, 0.007723, 0.5454, 0.006656, 0.7436, 0.3845, 0.7428, 0.3784, 0.7509, 0.3708, 0.7506, 0.3762, 0.7459, 0.3896, 0.7436, 0.3845, 0.7506, 0.3762, 0.7504, 0.3815, 0.5815, 0.01381, 0.5781, 0.01457, 0.5841, 0.005909, 0.5885, 0.006806, 0.5781, 0.01457, 0.5745, 0.01487, 0.5787, 0.004476, 0.5841, 0.005909, 0.7739, 0.3893, 0.7702, 0.3935, 0.7685, 0.3843, 0.7699, 0.3793, 0.7766, 0.3837, 0.7739, 0.3893, 0.7699, 0.3793, 0.7712, 0.374, 0.5368, 0.331, 0.5421, 0.3301, 0.5441, 0.3664, 0.539, 0.3672, 0.5421, 0.3301, 0.5477, 0.3292, 0.5495, 0.3655, 0.5441, 0.3664, 0.5441, 0.3664, 0.5495, 0.3655, 0.5506, 0.4024, 0.5455, 0.4044, 0.539, 0.3672, 0.5441, 0.3664, 0.5455, 0.4044, 0.5406, 0.406, 0.5477, 0.3292, 0.5534, 0.3284, 0.5547, 0.3637, 0.5495, 0.3655, 0.5534, 0.3284, 0.5591, 0.3279, 0.5597, 0.3622, 0.5547, 0.3637, 0.5547, 0.3637, 0.5597, 0.3622, 0.5591, 0.3962, 0.5549, 0.399, 0.5495, 0.3655, 0.5547, 0.3637, 0.5549, 0.399, 0.5506, 0.4024, 0.5696, 0.3963, 0.5688, 0.4358, 0.5631, 0.4355, 0.5641, 0.3958, 0.5688, 0.4358, 0.5678, 0.4858, 0.562, 0.4855, 0.5631, 0.4355, 0.5631, 0.4355, 0.562, 0.4855, 0.5569, 0.4863, 0.558, 0.4363, 0.5641, 0.3958, 0.5631, 0.4355, 0.558, 0.4363, 0.5591, 0.3962, 0.5591, 0.3962, 0.558, 0.4363, 0.5545, 0.44, 0.5549, 0.399, 0.558, 0.4363, 0.5569, 0.4863, 0.5535, 0.4897, 0.5545, 0.44, 0.5545, 0.44, 0.5535, 0.4897, 0.5506, 0.494, 0.5513, 0.4445, 0.5549, 0.399, 0.5545, 0.44, 0.5513, 0.4445, 0.5506, 0.4024, 0.58, 0.3966, 0.5796, 0.4367, 0.5745, 0.4357, 0.575, 0.396, 0.5796, 0.4367, 0.5788, 0.4867, 0.5737, 0.4857, 0.5745, 0.4357, 0.5745, 0.4357, 0.5737, 0.4857, 0.5678, 0.4858, 0.5688, 0.4358, 0.575, 0.396, 0.5745, 0.4357, 0.5688, 0.4358, 0.5696, 0.3963, 0.5406, 0.406, 0.5422, 0.4503, 0.5376, 0.4529, 0.5359, 0.4084, 0.5422, 0.4503, 0.542, 0.4992, 0.5374, 0.5015, 0.5376, 0.4529, 0.5376, 0.4529, 0.5374, 0.5015, 0.5317, 0.5025, 0.532, 0.4542, 0.5359, 0.4084, 0.5376, 0.4529, 0.532, 0.4542, 0.5304, 0.4098, 0.5982, 0.4072, 0.5933, 0.4054, 0.5961, 0.3674, 0.6013, 0.3684, 0.5933, 0.4054, 0.5883, 0.4031, 0.5908, 0.3663, 0.5961, 0.3674, 0.5961, 0.3674, 0.5908, 0.3663, 0.5941, 0.3301, 0.5996, 0.3312, 0.6013, 0.3684, 0.5961, 0.3674, 0.5996, 0.3312, 0.6049, 0.3323, 0.5883, 0.4031, 0.5841, 0.3995, 0.5857, 0.3643, 0.5908, 0.3663, 0.5841, 0.3995, 0.58, 0.3966, 0.5808, 0.3626, 0.5857, 0.3643, 0.5857, 0.3643, 0.5808, 0.3626, 0.5826, 0.3283, 0.5883, 0.3291, 0.5908, 0.3663, 0.5857, 0.3643, 0.5883, 0.3291, 0.5941, 0.3301, 0.6049, 0.3323, 0.6101, 0.3332, 0.6062, 0.3701, 0.6013, 0.3684, 0.6101, 0.3332, 0.6155, 0.3339, 0.6116, 0.3714, 0.6062, 0.3701, 0.6062, 0.3701, 0.6116, 0.3714, 0.6082, 0.4113, 0.6028, 0.4097, 0.6013, 0.3684, 0.6062, 0.3701, 0.6028, 0.4097, 0.5982, 0.4072, 0.5261, 0.3322, 0.5315, 0.3317, 0.534, 0.3687, 0.5286, 0.3698, 0.5315, 0.3317, 0.5368, 0.331, 0.539, 0.3672, 0.534, 0.3687, 0.534, 0.3687, 0.539, 0.3672, 0.5406, 0.406, 0.5359, 0.4084, 0.5286, 0.3698, 0.534, 0.3687, 0.5359, 0.4084, 0.5304, 0.4098, 0.5591, 0.3279, 0.5649, 0.3275, 0.5648, 0.3622, 0.5597, 0.3622, 0.5649, 0.3275, 0.5709, 0.3274, 0.5702, 0.3626, 0.5648, 0.3622, 0.5648, 0.3622, 0.5702, 0.3626, 0.5696, 0.3963, 0.5641, 0.3958, 0.5597, 0.3622, 0.5648, 0.3622, 0.5641, 0.3958, 0.5591, 0.3962, 0.5709, 0.3274, 0.5769, 0.3277, 0.5756, 0.3624, 0.5702, 0.3626, 0.5769, 0.3277, 0.5826, 0.3283, 0.5808, 0.3626, 0.5756, 0.3624, 0.5756, 0.3624, 0.5808, 0.3626, 0.58, 0.3966, 0.575, 0.396, 0.5702, 0.3626, 0.5756, 0.3624, 0.575, 0.396, 0.5696, 0.3963, 0.542, 0.4992, 0.5398, 0.5482, 0.535, 0.55, 0.5374, 0.5015, 0.5398, 0.5482, 0.5394, 0.5877, 0.5348, 0.5895, 0.535, 0.55, 0.535, 0.55, 0.5348, 0.5895, 0.5295, 0.591, 0.5294, 0.5509, 0.5374, 0.5015, 0.535, 0.55, 0.5294, 0.5509, 0.5317, 0.5025, 0.5931, 0.5002, 0.5935, 0.5493, 0.5892, 0.5481, 0.5889, 0.4978, 0.5935, 0.5493, 0.5923, 0.5887, 0.5882, 0.5884, 0.5892, 0.5481, 0.5892, 0.5481, 0.5882, 0.5884, 0.5841, 0.588, 0.5849, 0.5466, 0.5889, 0.4978, 0.5892, 0.5481, 0.5849, 0.5466, 0.5848, 0.4946, 0.5848, 0.4946, 0.5849, 0.5466, 0.5814, 0.5437, 0.582, 0.4903, 0.5849, 0.5466, 0.5841, 0.588, 0.5801, 0.5861, 0.5814, 0.5437, 0.5814, 0.5437, 0.5801, 0.5861, 0.5761, 0.5845, 0.5776, 0.5413, 0.582, 0.4903, 0.5814, 0.5437, 0.5776, 0.5413, 0.5788, 0.4867, 0.5569, 0.4863, 0.5559, 0.5409, 0.5521, 0.5432, 0.5535, 0.4897, 0.5559, 0.5409, 0.5558, 0.5841, 0.5517, 0.5856, 0.5521, 0.5432, 0.5521, 0.5432, 0.5517, 0.5856, 0.5477, 0.5873, 0.5485, 0.5459, 0.5535, 0.4897, 0.5521, 0.5432, 0.5485, 0.5459, 0.5506, 0.494, 0.6082, 0.4113, 0.6049, 0.4556, 0.5993, 0.4541, 0.6028, 0.4097, 0.6049, 0.4556, 0.6033, 0.5039, 0.5977, 0.5026, 0.5993, 0.4541, 0.5993, 0.4541, 0.5977, 0.5026, 0.5931, 0.5002, 0.5949, 0.4513, 0.6028, 0.4097, 0.5993, 0.4541, 0.5949, 0.4513, 0.5982, 0.4072, 0.5883, 0.4031, 0.586, 0.4452, 0.583, 0.4405, 0.5841, 0.3995, 0.586, 0.4452, 0.5848, 0.4946, 0.582, 0.4903, 0.583, 0.4405, 0.583, 0.4405, 0.582, 0.4903, 0.5788, 0.4867, 0.5796, 0.4367, 0.5841, 0.3995, 0.583, 0.4405, 0.5796, 0.4367, 0.58, 0.3966, 0.5506, 0.4024, 0.5513, 0.4445, 0.5467, 0.4478, 0.5455, 0.4044, 0.5513, 0.4445, 0.5506, 0.494, 0.5464, 0.4969, 0.5467, 0.4478, 0.5467, 0.4478, 0.5464, 0.4969, 0.542, 0.4992, 0.5422, 0.4503, 0.5455, 0.4044, 0.5467, 0.4478, 0.5422, 0.4503, 0.5406, 0.406, 0.5982, 0.4072, 0.5949, 0.4513, 0.5904, 0.4486, 0.5933, 0.4054, 0.5949, 0.4513, 0.5931, 0.5002, 0.5889, 0.4978, 0.5904, 0.4486, 0.5904, 0.4486, 0.5889, 0.4978, 0.5848, 0.4946, 0.586, 0.4452, 0.5933, 0.4054, 0.5904, 0.4486, 0.586, 0.4452, 0.5883, 0.4031, 0.5923, 0.5887, 0.5886, 0.6108, 0.5849, 0.6103, 0.5882, 0.5884, 0.5886, 0.6108, 0.587, 0.6223, 0.5834, 0.6223, 0.5849, 0.6103, 0.5849, 0.6103, 0.5834, 0.6223, 0.58, 0.6219, 0.5812, 0.6098, 0.5882, 0.5884, 0.5849, 0.6103, 0.5812, 0.6098, 0.5841, 0.588, 0.5841, 0.588, 0.5812, 0.6098, 0.5778, 0.6081, 0.5801, 0.5861, 0.5812, 0.6098, 0.58, 0.6219, 0.5769, 0.6204, 0.5778, 0.6081, 0.5778, 0.6081, 0.5769, 0.6204, 0.5737, 0.6194, 0.5744, 0.6068, 0.5801, 0.5861, 0.5778, 0.6081, 0.5744, 0.6068, 0.5761, 0.5845, 0.5558, 0.5841, 0.5566, 0.6064, 0.5532, 0.6076, 0.5517, 0.5856, 0.5566, 0.6064, 0.5569, 0.6191, 0.5536, 0.6199, 0.5532, 0.6076, 0.5532, 0.6076, 0.5536, 0.6199, 0.5505, 0.6213, 0.5497, 0.6092, 0.5517, 0.5856, 0.5532, 0.6076, 0.5497, 0.6092, 0.5477, 0.5873, 0.6022, 0.5924, 0.5974, 0.6152, 0.5926, 0.6131, 0.5968, 0.5907, 0.5974, 0.6152, 0.5959, 0.6239, 0.591, 0.6234, 0.5926, 0.6131, 0.5926, 0.6131, 0.591, 0.6234, 0.587, 0.6223, 0.5886, 0.6108, 0.5968, 0.5907, 0.5926, 0.6131, 0.5886, 0.6108, 0.5923, 0.5887, 0.5788, 0.4867, 0.5776, 0.5413, 0.5726, 0.541, 0.5737, 0.4857, 0.5776, 0.5413, 0.5761, 0.5845, 0.5714, 0.5846, 0.5726, 0.541, 0.5726, 0.541, 0.5714, 0.5846, 0.5659, 0.585, 0.5668, 0.5413, 0.5737, 0.4857, 0.5726, 0.541, 0.5668, 0.5413, 0.5678, 0.4858, 0.5506, 0.494, 0.5485, 0.5459, 0.5441, 0.5473, 0.5464, 0.4969, 0.5485, 0.5459, 0.5477, 0.5873, 0.5435, 0.5876, 0.5441, 0.5473, 0.5441, 0.5473, 0.5435, 0.5876, 0.5394, 0.5877, 0.5398, 0.5482, 0.5464, 0.4969, 0.5441, 0.5473, 0.5398, 0.5482, 0.542, 0.4992, 0.5678, 0.4858, 0.5668, 0.5413, 0.561, 0.5408, 0.562, 0.4855, 0.5668, 0.5413, 0.5659, 0.585, 0.5605, 0.5844, 0.561, 0.5408, 0.561, 0.5408, 0.5605, 0.5844, 0.5558, 0.5841, 0.5559, 0.5409, 0.562, 0.4855, 0.561, 0.5408, 0.5559, 0.5409, 0.5569, 0.4863, 0.6033, 0.5039, 0.6038, 0.5524, 0.5982, 0.5512, 0.5977, 0.5026, 0.6038, 0.5524, 0.6022, 0.5924, 0.5968, 0.5907, 0.5982, 0.5512, 0.5982, 0.5512, 0.5968, 0.5907, 0.5923, 0.5887, 0.5935, 0.5493, 0.5977, 0.5026, 0.5982, 0.5512, 0.5935, 0.5493, 0.5931, 0.5002, 0.5653, 0.6201, 0.5651, 0.6307, 0.5606, 0.63, 0.5608, 0.6195, 0.5651, 0.6307, 0.5648, 0.6413, 0.5597, 0.6403, 0.5606, 0.63, 0.5606, 0.63, 0.5597, 0.6403, 0.5553, 0.639, 0.5565, 0.6293, 0.5608, 0.6195, 0.5606, 0.63, 0.5565, 0.6293, 0.5569, 0.6191, 0.5505, 0.6213, 0.5503, 0.6311, 0.5467, 0.631, 0.547, 0.6216, 0.5503, 0.6311, 0.5482, 0.6398, 0.5442, 0.6389, 0.5467, 0.631, 0.5467, 0.631, 0.5442, 0.6389, 0.5403, 0.6377, 0.543, 0.6305, 0.547, 0.6216, 0.5467, 0.631, 0.543, 0.6305, 0.5435, 0.6215, 0.5737, 0.6194, 0.5736, 0.6296, 0.5696, 0.6302, 0.5698, 0.6197, 0.5736, 0.6296, 0.5745, 0.6394, 0.57, 0.6405, 0.5696, 0.6302, 0.5696, 0.6302, 0.57, 0.6405, 0.5648, 0.6413, 0.5651, 0.6307, 0.5698, 0.6197, 0.5696, 0.6302, 0.5651, 0.6307, 0.5653, 0.6201, 0.5435, 0.6215, 0.543, 0.6305, 0.5387, 0.6299, 0.5394, 0.6224, 0.543, 0.6305, 0.5403, 0.6377, 0.5359, 0.6363, 0.5387, 0.6299, 0.5387, 0.6299, 0.5359, 0.6363, 0.5313, 0.6342, 0.5339, 0.6288, 0.5394, 0.6224, 0.5387, 0.6299, 0.5339, 0.6288, 0.5345, 0.6228, 0.5394, 0.5877, 0.5423, 0.6099, 0.5382, 0.6121, 0.5348, 0.5895, 0.5423, 0.6099, 0.5435, 0.6215, 0.5394, 0.6224, 0.5382, 0.6121, 0.5382, 0.6121, 0.5394, 0.6224, 0.5345, 0.6228, 0.5333, 0.614, 0.5348, 0.5895, 0.5382, 0.6121, 0.5333, 0.614, 0.5295, 0.591, 0.5761, 0.5845, 0.5744, 0.6068, 0.5703, 0.6068, 0.5714, 0.5846, 0.5744, 0.6068, 0.5737, 0.6194, 0.5698, 0.6197, 0.5703, 0.6068, 0.5703, 0.6068, 0.5698, 0.6197, 0.5653, 0.6201, 0.5655, 0.6072, 0.5714, 0.5846, 0.5703, 0.6068, 0.5655, 0.6072, 0.5659, 0.585, 0.5477, 0.5873, 0.5497, 0.6092, 0.546, 0.6096, 0.5435, 0.5876, 0.5497, 0.6092, 0.5505, 0.6213, 0.547, 0.6216, 0.546, 0.6096, 0.546, 0.6096, 0.547, 0.6216, 0.5435, 0.6215, 0.5423, 0.6099, 0.5435, 0.5876, 0.546, 0.6096, 0.5423, 0.6099, 0.5394, 0.5877, 0.5659, 0.585, 0.5655, 0.6072, 0.5607, 0.6067, 0.5605, 0.5844, 0.5655, 0.6072, 0.5653, 0.6201, 0.5608, 0.6195, 0.5607, 0.6067, 0.5607, 0.6067, 0.5608, 0.6195, 0.5569, 0.6191, 0.5566, 0.6064, 0.5605, 0.5844, 0.5607, 0.6067, 0.5566, 0.6064, 0.5558, 0.5841, 0.5482, 0.6398, 0.541, 0.6465, 0.5374, 0.6447, 0.5442, 0.6389, 0.4861, 0.7307, 0.4807, 0.721, 0.4816, 0.716, 0.4884, 0.7238, 0.4884, 0.7238, 0.4816, 0.716, 0.482, 0.713, 0.4884, 0.7166, 0.5442, 0.6389, 0.5374, 0.6447, 0.5343, 0.6436, 0.5403, 0.6377, 0.5745, 0.6394, 0.5787, 0.6498, 0.5724, 0.6528, 0.57, 0.6405, 0.4554, 0.7366, 0.4598, 0.7284, 0.4639, 0.7279, 0.4604, 0.7395, 0.4604, 0.7395, 0.4639, 0.7279, 0.4691, 0.7286, 0.4671, 0.7413, 0.57, 0.6405, 0.5724, 0.6528, 0.5646, 0.654, 0.5648, 0.6413, 0.5403, 0.6377, 0.5343, 0.6436, 0.5304, 0.6429, 0.5359, 0.6363, 0.4884, 0.7166, 0.482, 0.713, 0.4778, 0.7106, 0.4836, 0.7074, 0.4836, 0.7074, 0.4778, 0.7106, 0.4722, 0.7091, 0.4733, 0.702, 0.5359, 0.6363, 0.5304, 0.6429, 0.5261, 0.6409, 0.5313, 0.6342, 0.5895, 0.6387, 0.5952, 0.6448, 0.5921, 0.6458, 0.5855, 0.6397, 0.4544, 0.7112, 0.4616, 0.7097, 0.461, 0.7127, 0.4522, 0.7181, 0.4522, 0.7181, 0.461, 0.7127, 0.4604, 0.7178, 0.4523, 0.7254, 0.5855, 0.6397, 0.5921, 0.6458, 0.5885, 0.6474, 0.5815, 0.6404, 0.5959, 0.6239, 0.5963, 0.63, 0.5915, 0.6309, 0.591, 0.6234, 0.5963, 0.63, 0.5986, 0.6355, 0.594, 0.6374, 0.5915, 0.6309, 0.5915, 0.6309, 0.594, 0.6374, 0.5895, 0.6387, 0.5871, 0.6313, 0.591, 0.6234, 0.5915, 0.6309, 0.5871, 0.6313, 0.587, 0.6223, 0.5569, 0.6191, 0.5565, 0.6293, 0.5533, 0.6299, 0.5536, 0.6199, 0.5565, 0.6293, 0.5553, 0.639, 0.5517, 0.6392, 0.5533, 0.6299, 0.5533, 0.6299, 0.5517, 0.6392, 0.5482, 0.6398, 0.5503, 0.6311, 0.5536, 0.6199, 0.5533, 0.6299, 0.5503, 0.6311, 0.5505, 0.6213, 0.58, 0.6219, 0.5798, 0.6317, 0.5768, 0.6304, 0.5769, 0.6204, 0.5798, 0.6317, 0.5815, 0.6404, 0.5781, 0.6397, 0.5768, 0.6304, 0.5768, 0.6304, 0.5781, 0.6397, 0.5745, 0.6394, 0.5736, 0.6296, 0.5769, 0.6204, 0.5768, 0.6304, 0.5736, 0.6296, 0.5737, 0.6194, 0.587, 0.6223, 0.5871, 0.6313, 0.5834, 0.6317, 0.5834, 0.6223, 0.5871, 0.6313, 0.5895, 0.6387, 0.5855, 0.6397, 0.5834, 0.6317, 0.5834, 0.6317, 0.5855, 0.6397, 0.5815, 0.6404, 0.5798, 0.6317, 0.5834, 0.6223, 0.5834, 0.6317, 0.5798, 0.6317, 0.58, 0.6219, 0.482, 0.713, 0.4816, 0.716, 0.4758, 0.7141, 0.4778, 0.7106, 0.4816, 0.716, 0.4807, 0.721, 0.4751, 0.7181, 0.4758, 0.7141, 0.4758, 0.7141, 0.4751, 0.7181, 0.4709, 0.7173, 0.4715, 0.7135, 0.4778, 0.7106, 0.4758, 0.7141, 0.4715, 0.7135, 0.4722, 0.7091, 0.4722, 0.7091, 0.4715, 0.7135, 0.4672, 0.7127, 0.4663, 0.7088, 0.4715, 0.7135, 0.4709, 0.7173, 0.4666, 0.7168, 0.4672, 0.7127, 0.4672, 0.7127, 0.4666, 0.7168, 0.4604, 0.7178, 0.461, 0.7127, 0.4663, 0.7088, 0.4672, 0.7127, 0.461, 0.7127, 0.4616, 0.7097, 0.4807, 0.721, 0.4793, 0.7262, 0.4745, 0.7226, 0.4751, 0.7181, 0.4793, 0.7262, 0.478, 0.7313, 0.4742, 0.7296, 0.4745, 0.7226, 0.4745, 0.7226, 0.4742, 0.7296, 0.4691, 0.7286, 0.4702, 0.7214, 0.4751, 0.7181, 0.4745, 0.7226, 0.4702, 0.7214, 0.4709, 0.7173, 0.4709, 0.7173, 0.4702, 0.7214, 0.4657, 0.7212, 0.4666, 0.7168, 0.4702, 0.7214, 0.4691, 0.7286, 0.4639, 0.7279, 0.4657, 0.7212, 0.4657, 0.7212, 0.4639, 0.7279, 0.4598, 0.7284, 0.4601, 0.7232, 0.4666, 0.7168, 0.4657, 0.7212, 0.4601, 0.7232, 0.4604, 0.7178, 0.5648, 0.6413, 0.5646, 0.654, 0.5568, 0.6525, 0.5597, 0.6403, 0.4671, 0.7413, 0.4691, 0.7286, 0.4742, 0.7296, 0.474, 0.7416, 0.474, 0.7416, 0.4742, 0.7296, 0.478, 0.7313, 0.4797, 0.7404, 0.5597, 0.6403, 0.5568, 0.6525, 0.5507, 0.6492, 0.5553, 0.639, 0.5986, 0.6355, 0.6036, 0.6424, 0.5992, 0.6443, 0.594, 0.6374, 0.4733, 0.702, 0.4722, 0.7091, 0.4663, 0.7088, 0.4618, 0.7039, 0.4618, 0.7039, 0.4663, 0.7088, 0.4616, 0.7097, 0.4544, 0.7112, 0.594, 0.6374, 0.5992, 0.6443, 0.5952, 0.6448, 0.5895, 0.6387, 0.5553, 0.639, 0.5507, 0.6492, 0.5454, 0.6476, 0.5517, 0.6392, 0.4797, 0.7404, 0.478, 0.7313, 0.4793, 0.7262, 0.4834, 0.7363, 0.4834, 0.7363, 0.4793, 0.7262, 0.4807, 0.721, 0.4861, 0.7307, 0.5517, 0.6392, 0.5454, 0.6476, 0.541, 0.6465, 0.5482, 0.6398, 0.5815, 0.6404, 0.5885, 0.6474, 0.5841, 0.6483, 0.5781, 0.6397, 0.4523, 0.7254, 0.4604, 0.7178, 0.4601, 0.7232, 0.4531, 0.7315, 0.4531, 0.7315, 0.4601, 0.7232, 0.4598, 0.7284, 0.4554, 0.7366, 0.5781, 0.6397, 0.5841, 0.6483, 0.5787, 0.6498, 0.5745, 0.6394])
me_roundcube.materials.append(mat_rope)
me_roundcube.use_mirror_x = True
me_roundcube.update()
me_cube = bpy.data.meshes.new('Cube')
me_cube.from_pydata([(-0.1793, -0.7672, -1.244), (-0.7672, -0.1793, -1.244), (-0.595, -0.595, -1.244), (-1.091, -0.2551, 1.0), (-0.2551, -1.091, 1.0), (-0.8465, -0.8465, 1.0), (-0.7672, 0.1793, -1.244), (-0.1793, 0.7672, -1.244), (-0.595, 0.595, -1.244), (-0.2551, 1.091, 1.0), (-1.091, 0.2551, 1.0), (-0.8465, 0.8465, 1.0), (0.7672, -0.1793, -1.244), (0.1793, -0.7672, -1.244), (0.595, -0.595, -1.244), (0.2551, -1.091, 1.0), (1.091, -0.2551, 1.0), (0.8465, -0.8465, 1.0), (0.1793, 0.7672, -1.244), (0.7672, 0.1793, -1.244), (0.595, 0.595, -1.244), (1.091, 0.2551, 1.0), (0.2551, 1.091, 1.0), (0.8465, 0.8465, 1.0)], [], [(0, 4, 5, 2), (2, 5, 3, 1), (9, 7, 8, 11), (11, 8, 6, 10), (21, 19, 20, 23), (23, 20, 18, 22), (15, 13, 14, 17), (17, 14, 12, 16), (6, 8, 7, 18, 20, 19, 12, 14, 13, 0, 2, 1), (1, 3, 10, 6), (13, 15, 4, 0), (21, 23, 22, 9, 11, 10, 3, 5, 4, 15, 17, 16), (7, 9, 22, 18), (19, 21, 16, 12)])
_uv = me_cube.uv_layers.new(name='UVMap')
_uv.uv.foreach_set('vector', [0.375, 0.9042, 0.625, 0.9042, 0.625, 1.0, 0.375, 1.0, 0.375, 0.0, 0.625, 0.0, 0.625, 0.09578, 0.375, 0.09578, 0.625, 0.3458, 0.375, 0.3458, 0.375, 0.25, 0.625, 0.25, 0.625, 0.25, 0.375, 0.25, 0.375, 0.1542, 0.625, 0.1542, 0.625, 0.5958, 0.375, 0.5958, 0.3656, 0.5094, 0.6344, 0.5094, 0.6344, 0.5094, 0.3656, 0.5094, 0.3431, 0.4361, 0.6569, 0.4361, 0.6569, 0.8139, 0.3431, 0.8139, 0.3656, 0.7406, 0.6344, 0.7406, 0.6344, 0.7406, 0.3656, 0.7406, 0.375, 0.6542, 0.625, 0.6542, 0.125, 0.5958, 0.1531, 0.5281, 0.2208, 0.5, 0.3431, 0.4361, 0.3656, 0.5094, 0.375, 0.5958, 0.375, 0.6542, 0.3656, 0.7406, 0.3431, 0.8139, 0.2208, 0.75, 0.1531, 0.7219, 0.125, 0.6542, 0.375, 0.09578, 0.625, 0.09578, 0.625, 0.1542, 0.375, 0.1542, 0.3431, 0.8139, 0.6569, 0.8139, 0.625, 0.9042, 0.375, 0.9042, 0.625, 0.5958, 0.6344, 0.5094, 0.6569, 0.4361, 0.7792, 0.5, 0.8469, 0.5281, 0.875, 0.5958, 0.875, 0.6542, 0.8469, 0.7219, 0.7792, 0.75, 0.6569, 0.8139, 0.6344, 0.7406, 0.625, 0.6542, 0.375, 0.3458, 0.625, 0.3458, 0.6569, 0.4361, 0.3431, 0.4361, 0.375, 0.5958, 0.625, 0.5958, 0.625, 0.6542, 0.375, 0.6542])
me_cube.update()

# ---- objects
ob_cylinder = bpy.data.objects.new('Cylinder', me_cylinder)
ob_roundcube = bpy.data.objects.new('Roundcube', me_roundcube)
ob_colision_colonly = bpy.data.objects.new('colision-colonly', me_cube)

# ---- transforms, parenting, visibility, modifiers, constraints
ob_cylinder.location = (4.79e-09, -8.382e-09, 0.8034)
ob_cylinder.use_mesh_mirror_y = True
ob_roundcube.location = (0.0, 0.0, 2.301)
ob_roundcube.use_mesh_mirror_x = True
ob_colision_colonly.location = (0.0, 0.0, 1.209)
ob_colision_colonly.scale = (0.8029, 0.8029, 0.8029)

# ---- collection membership
col_collection.objects.link(ob_cylinder)
col_collection.objects.link(ob_roundcube)
col_collection.objects.link(ob_colision_colonly)

# ---- scene / render settings (as saved in the file)
scene.frame_start = 1; scene.frame_end = 250; scene.frame_set(1)
scene.render.engine = 'BLENDER_EEVEE_NEXT'
scene.render.bake_bias = 0.0
scene.render.bake_samples = 0
scene.cycles.sampling_pattern = 'TABULATED_SOBOL'
scene.eevee.use_volume_custom_range = False
bpy.context.view_layer.update()

# ---- added for rendering (the .blend has no active camera and no usable light): camera, sun
cam_auto = bpy.data.cameras.new('AutoCamera')
cam_auto.lens = 50.0
cam_auto.sensor_width = 36.0
cam_auto.clip_end = 1000.0
ob_auto_camera = bpy.data.objects.new('AutoCamera', cam_auto)
scene.collection.objects.link(ob_auto_camera)
ob_auto_camera.location = (3.03953, -3.64743, 3.71843)
ob_auto_camera.rotation_euler = (1.09748, -7.21219e-08, 0.694738)
scene.camera = ob_auto_camera
light_auto_sun = bpy.data.lights.new('AutoSun', 'SUN')
light_auto_sun.energy = 3.0
light_auto_sun.angle = 0.0523599
ob_auto_sun = bpy.data.objects.new('AutoSun', light_auto_sun)
scene.collection.objects.link(ob_auto_sun)
ob_auto_sun.rotation_euler = (0.872665, 0.174533, 0.523599)
bpy.context.view_layer.update()
